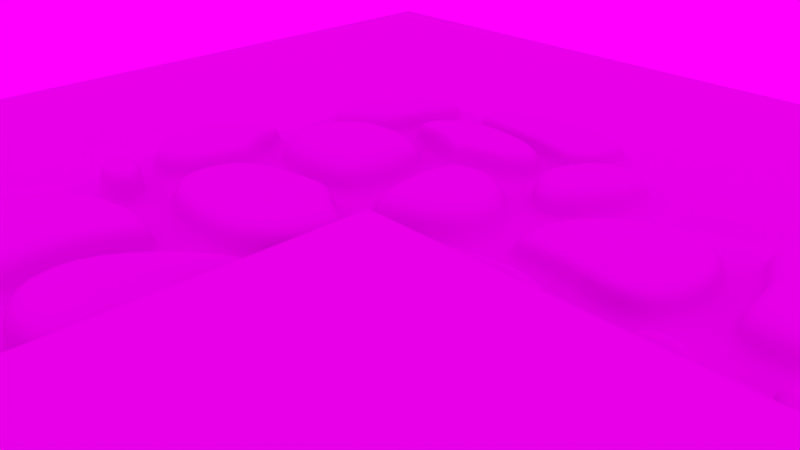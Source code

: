# Source: brukivka.blend  (saved by Blender 2.79.0; exported with 4.5.12 LTS)
import bpy
from mathutils import Matrix  # noqa: F401  (used for matrix-valued properties, if any)

bpy.ops.wm.read_factory_settings(use_empty=True)
scene = bpy.context.scene
scene.name = 'Scene'

# ---- collections
col_collection_1 = bpy.data.collections.new('Collection 1'); scene.collection.children.link(col_collection_1)
col_collection_1.hide_render = True
col_collection_1.hide_viewport = True
col_collection_2 = bpy.data.collections.new('Collection 2'); scene.collection.children.link(col_collection_2)
col_collection_2.hide_render = True
col_collection_2.hide_viewport = True
col_collection_3 = bpy.data.collections.new('Collection 3'); scene.collection.children.link(col_collection_3)

# ---- images (referenced by path relative to the original .blend; pixels are not part of the script)
import os
ASSET_DIR = os.environ.get("B2B_ASSET_DIR", "")  # directory of the original .blend (textures are referenced by path, not embedded)
HERE = os.path.dirname(os.path.abspath(__file__))  # packed textures are extracted next to this script under _unpacked/

def load_image(name, relpath, width, height, colorspace="sRGB"):
    """Load a texture the original file referenced (path relative to the .blend, or extracted next to this script)."""
    p = next((c for c in (os.path.join(HERE, relpath), os.path.join(ASSET_DIR, relpath)) if relpath and os.path.exists(c)), "")
    if p:
        img = bpy.data.images.load(p, check_existing=True)
        img.name = name
    else:  # same state as the original file: an image datablock whose file is absent (Cycles renders it pink)
        img = bpy.data.images.new(name, width, height)
        img.source = "FILE"
        img.filepath = "//" + (relpath or name)
    img.colorspace_settings.name = colorspace
    return img
img_normal_plane = load_image('normal_plane', 'tex/brokivka_diff.png', 1024, 1024, 'Non-Color')
img_autumn_forest_04_4k_exr = load_image('autumn_forest_04_4k.exr', 'autumn_forest_04_4k.exr', 1024, 1024, 'Linear Rec.709')

# ---- materials (node trees are filled in below, after node groups)
mat_plane_mat = bpy.data.materials.new('plane_mat')
mat_plane_mat.alpha_threshold = 0.0
mat_plane_mat.roughness = 0.5

# ---- material node trees
mat_plane_mat.use_nodes = True; mat_plane_mat.node_tree.nodes.clear()
_N = mat_plane_mat.node_tree.nodes; _L = mat_plane_mat.node_tree.links
n0 = _N.new('ShaderNodeOutputMaterial'); n0.name = 'Вывод материала'; n0.location = (300, 300)
n1 = _N.new('ShaderNodeNormalMap'); n1.name = 'Карта нормалей'; n1.location = (-215, -87)
n1.uv_map = 'UVКарта'
n2 = _N.new('ShaderNodeBsdfPrincipled'); n2.name = 'Principled BSDF'; n2.location = (60, 314)
n2.width = 150
n2.subsurface_method = 'BURLEY'
n2.inputs[3].default_value = 1.45
n2.inputs[9].default_value = (1.0, 1.0, 1.0)
n3 = _N.new('ShaderNodeTexImage'); n3.name = 'Изображение-текстура'; n3.location = (-635, -28)
n3.width = 261
n3.image = img_normal_plane
_L.new(n1.outputs[0], n2.inputs[5])
_L.new(n2.outputs[0], n0.inputs[0])
n0.is_active_output = True

# ---- world
world_world = bpy.data.worlds.new('World'); scene.world = world_world
world_world.use_nodes = True; world_world.node_tree.nodes.clear()
_N = world_world.node_tree.nodes; _L = world_world.node_tree.links
n0 = _N.new('ShaderNodeOutputWorld'); n0.name = 'Вывод окружающей среды'; n0.location = (300, 300)
n1 = _N.new('ShaderNodeBackground'); n1.name = 'Фон'; n1.location = (10, 300)
n2 = _N.new('ShaderNodeTexEnvironment'); n2.name = 'Текстура окр. среды'; n2.location = (-180, 300)
n2.width = 140
n2.image = img_autumn_forest_04_4k_exr
_L.new(n1.outputs[0], n0.inputs[0])
_L.new(n2.outputs[0], n1.inputs[0])
n0.is_active_output = True
world_world.color = (0.05088, 0.05088, 0.05088)
world_world.use_sun_shadow = False
world_world.sun_shadow_jitter_overblur = 0.0
world_world.cycles.sampling_method = 'MANUAL'

# ---- cameras
cam_camera = bpy.data.cameras.new('Camera')
cam_camera.clip_end = 100.0
cam_camera.lens = 35.0
cam_camera.sensor_width = 32.0
cam_camera.sensor_height = 18.0
cam_camera.ortho_scale = 7.314
cam_camera.dof.focus_distance = 0.0

# ---- lights
light_lamp = bpy.data.lights.new('Lamp', 'POINT')
light_lamp.transmission_factor = 0.0
light_lamp.cutoff_distance = 30.0
light_lamp.energy = 100.0
light_lamp.shadow_buffer_clip_start = 1.001
light_lamp.shadow_soft_size = 0.1
light_lamp.shadow_maximum_resolution = 0.006
light_lamp.use_absolute_resolution = True

# ---- meshes
me_001 = bpy.data.meshes.new('Плоскость.001')
me_001.from_pydata([(-3.692, 1.03, 0.0), (-3.487, 1.192, 0.0), (-3.649, 2.023, 0.0), (-3.909, 2.044, 0.0), (-3.258, 2.557, 0.0), (-3.464, 2.717, 0.0), (-2.794, 2.762, 0.0), (-2.802, 3.023, 0.0), (-2.132, 2.762, 0.0), (-2.14, 3.023, 0.0), (-2.917, 0.5978, 0.0), (-2.903, 0.858, 0.0), (-1.771, 0.7089, -7.172e-10), (-1.848, 0.8728, 0.0), (-1.194, 1.143, 0.0), (-1.446, 1.207, 0.0), (-1.225, 2.451, 0.0), (-1.47, 2.329, 0.0), (-1.544, 2.824, 0.0), (-1.712, 2.625, 0.0), (-3.487, 1.192, 0.321), (-3.649, 2.023, 0.321), (-3.258, 2.557, 0.321), (-2.794, 2.762, 0.321), (-2.132, 2.762, 0.321), (-2.903, 0.858, 0.321), (-1.848, 0.8728, 0.321), (-1.446, 1.207, 0.321), (-1.47, 2.329, 0.321), (-1.712, 2.625, 0.321), (-3.131, 1.447, 0.4791), (-3.236, 1.986, 0.4791), (-2.982, 2.333, 0.4791), (-2.68, 2.467, 0.4791), (-2.25, 2.467, 0.4791), (-2.752, 1.23, 0.4791), (-2.066, 1.239, 0.4791), (-1.805, 1.456, 0.4791), (-1.82, 2.185, 0.4791), (-1.977, 2.378, 0.4791), (-2.787, 1.692, 0.4478), (-2.838, 1.951, 0.4478), (-2.716, 2.118, 0.4478), (-2.571, 2.182, 0.4478), (-2.364, 2.182, 0.4478), (-2.605, 1.588, 0.4478), (-2.276, 1.592, 0.4478), (-2.151, 1.697, 0.4478), (-2.158, 2.047, 0.4478), (-2.233, 2.139, 0.4478), (0.7441, 1.873, -9.38e-09), (0.7026, 1.03, -8.058e-09), (0.9443, 0.8613, 6.556e-10), (0.01029, 0.2206, -9.002e-11), (-0.128, 0.4713, -8.058e-09), (-0.758, 0.597, -8.058e-09), (-0.9391, 0.3641, 6.556e-10), (-0.9795, 2.403, -7.402e-09), (-2.47, 1.919, 0.4478), (-0.9432, 1.148, -7.402e-09), (0.9597, 2.09, 6.631e-09), (0.02772, 2.666, -8.423e-09), (-0.0143, 2.958, 1.601e-08), (-0.6621, 2.622, -8.423e-09), (-0.7794, 2.92, 1.021e-09), (0.6963, 1.86, 0.3758), (0.6567, 1.058, 0.3758), (-0.1339, 0.5257, 0.3758), (-0.7336, 0.6453, 0.3758), (-0.9444, 2.364, 0.3758), (-0.9098, 1.17, 0.3758), (0.01437, 2.615, 0.3758), (-0.6422, 2.573, 0.3758), (0.1841, 1.72, 0.4394), (0.1659, 1.352, 0.4394), (-0.1965, 1.108, 0.4394), (-0.4715, 1.163, 0.4394), (-0.5681, 1.951, 0.4394), (-0.5522, 1.403, 0.4394), (-0.1286, 2.066, 0.4394), (-0.4296, 2.047, 0.4394), (-0.2496, 1.601, 0.4394), (-1.347, 0.565, -3.028e-09), (-1.686, 0.5348, -7.172e-10), (-1.067, 0.2327, 6.556e-10), (-2.851, 0.3268, 1.036e-09), (-0.2289, -0.02339, 4.649e-11), (-3.486, 0.04616, -7.411e-09), (-3.233, -0.07251, -6.375e-09), (-3.661, -0.84, -9.837e-09), (-3.355, -0.6896, -8.571e-09), (-3.016, -1.613, -1.151e-09), (-2.886, -1.297, 1.151e-10), (-1.233, -1.762, 2.491e-08), (-1.325, -1.434, 2.617e-08), (0.09485, -0.962, 4.379e-08), (-0.2286, -0.8539, 4.506e-08), (-1.347, 0.565, 0.3719), (-1.686, 0.5348, 0.3719), (-1.067, 0.2327, 0.3719), (-2.851, 0.3268, 0.3719), (-0.2289, -0.02339, 0.3719), (-3.233, -0.07251, 0.3719), (-3.355, -0.6896, 0.3719), (-2.886, -1.297, 0.3719), (-1.325, -1.434, 0.3719), (-0.2286, -0.8539, 0.3719), (-1.49, 0.3133, 0.4336), (-1.726, 0.2922, 0.4336), (-1.294, 0.08104, 0.4336), (-2.541, 0.1468, 0.4336), (-0.7081, -0.09797, 0.4336), (-2.808, -0.1323, 0.4336), (-2.893, -0.5636, 0.4336), (-2.565, -0.9885, 0.4336), (-1.474, -1.084, 0.4336), (-0.7079, -0.6785, 0.4336), (-1.665, 0.004116, 0.3892), (-1.776, -0.005827, 0.3892), (-1.573, -0.1053, 0.3892), (-2.16, -0.0743, 0.3892), (-1.297, -0.1896, 0.3892), (-2.286, -0.2058, 0.3892), (-2.326, -0.4089, 0.3892), (-2.171, -0.609, 0.3892), (-1.657, -0.6539, 0.3892), (-1.297, -0.463, 0.3892), (-1.821, -0.2711, 0.4001), (1.034, 0.5126, 4.718e-09), (0.3687, 0.05617, 4.187e-09), (0.4289, -0.7864, 3.545e-08), (0.9611, -1.922, 4.256e-08), (1.104, -1.697, 3.668e-08), (2.693, -1.956, 4.379e-08), (2.499, -1.633, 3.545e-08), (3.358, -0.6821, 4.379e-08), (2.983, -0.6393, 3.545e-08), (3.201, 0.6377, 4.379e-08), (2.889, 0.4265, 3.545e-08), (2.09, 0.9842, 4.215e-08), (2.071, 0.7561, 3.709e-08), (1.034, 0.5126, 0.3807), (0.3687, 0.05617, 0.3807), (0.4289, -0.7864, 0.3807), (1.121, -1.65, 0.3807), (2.499, -1.633, 0.3807), (2.983, -0.6393, 0.3807), (2.889, 0.4265, 0.3807), (2.064, 0.6975, 0.3807), (1.25, 0.2116, 0.4917), (0.8103, -0.09041, 0.4917), (0.8501, -0.6478, 0.4917), (1.308, -1.219, 0.4917), (2.22, -1.208, 0.4917), (2.54, -0.5505, 0.4917), (2.477, 0.1546, 0.4917), (1.932, 0.3339, 0.4917), (1.465, -0.08665, 0.4384), (1.248, -0.2356, 0.4384), (1.267, -0.5105, 0.4384), (1.493, -0.7923, 0.4384), (1.943, -0.7867, 0.4384), (2.101, -0.4625, 0.4384), (2.07, -0.1148, 0.4384), (1.801, -0.02633, 0.4384), (1.673, -0.3769, 0.4917), (1.203, 1.135, 7.355e-09), (1.243, 1.998, 8.236e-09), (1.971, 1.277, 3.609e-08), (1.599, 3.088, 1.978e-09), (1.764, 2.855, 8.236e-09), (3.071, 3.628, -8.497e-09), (3.031, 3.345, -2.239e-09), (3.943, 2.549, -1.447e-08), (3.69, 2.393, -7.976e-09), (3.757, 1.192, -1.419e-08), (3.524, 1.377, -7.694e-09), (2.998, -4.477, 0.367), (3.12, 0.9832, -7.694e-09), (1.203, 1.135, 0.3248), (1.243, 1.998, 0.3248), (1.971, 1.277, 0.3248), (1.764, 2.855, 0.3248), (3.031, 3.345, 0.3248), (3.69, 2.393, 0.3248), (3.524, 1.377, 0.3248), (3.12, 0.9832, 0.3248), (1.672, 1.432, 0.3095), (1.697, 1.968, 0.3095), (2.149, 1.52, 0.3095), (2.021, 2.501, 0.3095), (2.809, 2.806, 0.3095), (3.219, 2.214, 0.3095), (3.115, 1.582, 0.3095), (2.864, 1.338, 0.3095), (2.026, 1.656, 0.3501), (2.04, 1.946, 0.3501), (2.284, 1.704, 0.3501), (2.215, 2.235, 0.3501), (2.641, 2.4, 0.3501), (2.863, 2.079, 0.3501), (2.807, 1.737, 0.3501), (2.671, 1.605, 0.3501), (4.627, 0.1864, 1.473e-09), (4.383, 0.6296, 2.536e-09), (4.614, 0.9335, -1.657e-08), (4.837, -1.155, 0.367), (3.762, 0.8071, 4.913e-09), (3.444, 0.4895, 3.814e-08), (2.443, 1.92, 0.3501), (3.533, -0.2669, 3.814e-08), (5.028, 0.168, -1.792e-08), (4.673, -0.6336, 1.455e-09), (2.614, -3.529, 0.367), (4.264, -0.569, 3.382e-09), (4.197, -0.9481, -1.572e-08), (4.627, 0.1864, 0.3553), (4.383, 0.6296, 0.3553), (3.444, 0.4895, 0.3553), (3.762, 0.8071, 0.3553), (4.007, -1.173, 0.367), (3.533, -0.2669, 0.3553), (4.673, -0.6336, 0.3553), (4.264, -0.569, 0.3553), (4.325, 0.1643, 0.398), (4.202, 0.3887, 0.398), (3.726, 0.3177, 0.398), (3.887, 0.4786, 0.398), (3.437, -0.9919, 0.367), (3.772, -0.06527, 0.398), (4.349, -0.251, 0.398), (4.142, -0.2183, 0.398), (4.126, 0.1496, 0.3769), (4.082, 0.2295, 0.3769), (3.913, 0.2042, 0.3769), (3.97, 0.2614, 0.3769), (2.985, -1.857, 0.367), (3.929, 0.06799, 0.3769), (4.134, 0.001935, 0.3769), (4.061, 0.01357, 0.3769), (-2.019, -3.146, 1.885e-08), (-2.159, -3.168, 1.463e-08), (2.435, -2.084, 4.108e-08), (4.025, 0.1359, 0.3769), (0.6964, -2.062, 4.255e-08), (0.03505, -1.254, 4.255e-08), (-1.03, -1.896, 2.74e-08), (-1.598, -4.313, 3.328e-08), (-1.751, -4.502, 1.434e-10), (0.4953, -4.336, 3.356e-08), (0.6129, -4.49, 3.22e-08), (2.164, -3.322, 2.179e-08), (2.375, -3.442, 1.93e-08), (-2.019, -3.146, 0.4447), (2.435, -2.181, 0.3914), (0.6964, -2.062, 0.4447), (0.03505, -1.254, 0.4447), (-1.03, -1.896, 0.4447), (-1.598, -4.313, 0.4447), (0.4953, -4.336, 0.4447), (2.164, -3.322, 0.4447), (-1.374, -3.053, 0.5407), (1.755, -2.469, 0.5407), (0.5331, -2.29, 0.5407), (0.06847, -1.723, 0.5407), (-0.6797, -2.174, 0.5407), (-1.079, -3.872, 0.5407), (0.3918, -3.888, 0.5407), (1.564, -3.176, 0.5407), (-0.4969, -2.925, 0.4585), (0.828, -2.677, 0.4585), (0.3107, -2.602, 0.4585), (0.114, -2.362, 0.4585), (-0.2028, -2.553, 0.4585), (-0.3719, -3.272, 0.4585), (0.2509, -3.278, 0.4585), (0.7474, -2.977, 0.4585), (-0.05989, -2.861, 0.5231), (0.3664, -2.781, 0.5231), (0.2, -2.757, 0.5231), (0.1367, -2.68, 0.5231), (0.03474, -2.741, 0.5231), (-0.01968, -2.973, 0.5231), (0.1807, -2.975, 0.5231), (0.3405, -2.878, 0.5231), (0.1474, -2.831, 0.5231), (2.985, -1.857, 3.598e-08), (3.437, -0.9919, 3.598e-08), (4.007, -1.173, -4.42e-09), (2.614, -3.529, 2.226e-08), (4.837, -1.155, -2.009e-08), (2.846, -4.682, 4.73e-08), (2.998, -4.477, 5.026e-08), (4.138, -4.664, 6.528e-08), (4.025, -4.437, 6.825e-08), (5.466, -3.672, 6.673e-08), (5.102, -3.611, 6.957e-08), (5.637, -2.314, 4.508e-08), (5.375, -2.343, 4.796e-08), (4.98, -0.8725, -1.765e-08), (4.025, -4.437, 0.367), (5.102, -3.611, 0.367), (5.375, -2.343, 0.367), (3.219, -4.038, 0.3291), (4.623, -1.501, 0.3291), (2.926, -3.314, 0.3291), (3.989, -1.514, 0.3291), (3.554, -1.377, 0.3291), (3.209, -2.037, 0.3291), (4.003, -4.007, 0.3291), (4.825, -3.377, 0.3291), (5.034, -2.408, 0.3291), (3.441, -3.596, 0.3605), (4.407, -1.85, 0.3605), (3.239, -3.097, 0.3605), (3.971, -1.859, 0.3605), (3.671, -1.764, 0.3605), (3.434, -2.219, 0.3605), (3.98, -3.574, 0.3605), (4.546, -3.141, 0.3605), (4.69, -2.474, 0.3605), (3.699, -3.082, 0.3353), (4.157, -2.255, 0.3353), (3.603, -2.846, 0.3353), (3.95, -2.259, 0.3353), (3.808, -2.214, 0.3353), (3.696, -2.43, 0.3353), (3.954, -3.072, 0.3353), (4.223, -2.866, 0.3353), (4.291, -2.55, 0.3353), (3.846, -2.79, 0.3353), (4.014, -2.485, 0.3353), (3.811, -2.703, 0.3353), (3.938, -2.487, 0.3353), (3.886, -2.47, 0.3353), (3.845, -2.549, 0.3353), (3.94, -2.786, 0.3353), (4.038, -2.71, 0.3353), (4.063, -2.594, 0.3353), (1.984, -5.402, 0.4581), (2.075, -5.706, 2.666e-09), (1.984, -5.402, 3.462e-09), (0.9842, -5.154, 3.059e-08), (0.7203, -5.33, 2.979e-08), (3.931, -2.619, 0.3165), (2.607, -4.676, 4.401e-08), (2.254, -3.748, 2.306e-08), (0.8936, -4.633, 3.291e-08), (0.9842, -5.154, 0.4581), (2.607, -4.676, 0.4581), (2.254, -3.748, 0.4581), (0.8936, -4.633, 0.4581), (1.867, -5.071, 0.5475), (1.355, -4.943, 0.5475), (2.186, -4.699, 0.5475), (2.006, -4.223, 0.5475), (1.309, -4.677, 0.5475), (-1.502, 3.021, 9.191e-11), (-1.27, 2.842, 9.191e-11), (-1.937, 3.166, 9.191e-11), (-2.42, 3.166, 9.191e-11), (1.745, -4.723, 0.5475), (-0.2607, 3.119, 8.371e-10), (-0.944, 3.091, 8.371e-10), (-2.726, 3.551, -9.3e-09), (-2.571, 3.467, -8.958e-09), (0.1251, 3.764, -2.507e-09), (-0.08283, 3.651, -1.303e-08), (-0.527, 4.187, -2.114e-08), (-0.5076, 4.018, -2.127e-08), (-2.346, 4.265, -2.268e-08), (-2.101, 4.144, -2.281e-08), (-1.502, 3.021, 0.3301), (-1.27, 2.842, 0.3301), (-1.937, 3.166, 0.3301), (-2.42, 3.166, 0.3301), (-0.2607, 3.119, 0.3301), (-0.944, 3.091, 0.3301), (-2.571, 3.467, 0.3301), (-0.08283, 3.651, 0.3301), (-0.5076, 4.018, 0.3301), (-2.101, 4.144, 0.3301), (-1.456, 3.134, 0.3904), (-1.299, 3.014, 0.3904), (-1.749, 3.232, 0.3904), (-2.075, 3.232, 0.3904), (-0.6186, 3.2, 0.3904), (-1.079, 3.181, 0.3904), (-2.177, 3.435, 0.3904), (-0.4987, 3.559, 0.3904), (-0.7851, 3.806, 0.3904), (-1.86, 3.891, 0.3904), (-1.404, 3.352, 0.3417), (-1.332, 3.297, 0.3417), (-1.538, 3.396, 0.3417), (-1.687, 3.396, 0.3417), (-1.021, 3.382, 0.3417), (-1.231, 3.373, 0.3417), (-1.733, 3.489, 0.3417), (-0.9659, 3.546, 0.3417), (-1.097, 3.659, 0.3417), (-1.588, 3.698, 0.3417), (1.782, 4.089, 0.3226), (2.068, 4.291, -3.611e-08), (1.803, 4.096, -3.283e-08), (0.7704, 4.47, -2.011e-08), (0.7171, 4.668, -2.206e-08), (0.2972, 3.723, -7.124e-10), (-1.36, 3.5, 0.3417), (1.395, 3.072, 2.771e-09), (0.1413, 2.971, 1.367e-08), (0.8979, 2.297, 6.385e-09), (0.7704, 4.47, 0.3226), (0.2972, 3.723, 0.3226), (1.395, 3.072, 0.3226), (0.1413, 2.971, 0.3226), (0.8979, 2.297, 0.3226), (1.148, 3.61, 0.3977), (0.933, 3.871, 0.3977), (0.5492, 3.559, 0.3977), (1.15, 3.203, 0.3977), (0.4639, 3.148, 0.3977), (0.8778, 2.779, 0.3977), (1.02, 3.502, 0.3796), (0.8984, 3.649, 0.3796), (0.6818, 3.473, 0.3796), (1.021, 3.272, 0.3796), (0.6336, 3.241, 0.3796), (0.8672, 3.033, 0.3796), (0.8536, 3.362, 0.3796), (-3.922, -2.222, -6.096e-08), (-4.356, -2.314, -6.634e-08), (-2.435, -2.963, 1.354e-08), (-1.574, -1.906, 2.069e-08), (-2.706, -1.811, 4.152e-09), (-4.141, -3.469, -6.817e-08), (-4.536, -3.673, -7.35e-08), (-3.536, -4.476, -4.569e-08), (-3.562, -5.065, -5.099e-08), (-2.015, -4.211, 5.755e-10), (-3.922, -2.222, 0.4599), (-2.435, -2.963, 0.4599), (-1.574, -1.906, 0.4599), (-2.706, -1.811, 0.4599), (-4.141, -3.469, 0.4599), (-3.536, -4.476, 0.4599), (-2.015, -4.211, 0.4599), (-3.535, -2.552, 0.4348), (-2.688, -2.975, 0.4348), (-2.197, -2.372, 0.4348), (-2.842, -2.318, 0.4348), (-3.66, -3.263, 0.4348), (-3.315, -3.837, 0.4348), (-2.919, -3.612, 0.4348), (-3.26, -2.787, 0.4682), (-2.867, -2.983, 0.4682), (-2.64, -2.703, 0.4682), (-2.939, -2.678, 0.4682), (-3.318, -3.116, 0.4682), (-3.158, -3.382, 0.4682), (-2.975, -3.278, 0.4682), (4.083, 3.801, -9.535e-09), (4.234, 4.157, -8.604e-09), (4.669, 1.356, -1.584e-08), (4.022, 1.543, -1.402e-08), (4.165, 2.585, -1.423e-08), (3.496, 3.414, -9.643e-09), (-3.022, -2.99, 0.4682), (5.027, 3.613, -4.926e-09), (5.323, 3.903, -3.879e-09), (5.302, 2.603, 8.368e-10), (5.7, 2.564, -0.0008245), (5.23, 1.559, 8.368e-10), (5.507, 1.265, 1.768e-09), (4.083, 3.801, 0.3202), (4.669, 1.356, 0.3202), (4.022, 1.543, 0.3202), (4.165, 2.585, 0.3202), (3.496, 3.414, 0.3202), (5.027, 3.613, 0.3202), (5.302, 2.603, 0.3202), (5.23, 1.559, 0.3202), (4.332, 3.299, 0.394), (4.681, 1.842, 0.394), (4.295, 1.954, 0.394), (4.381, 2.574, 0.394), (3.982, 3.068, 0.394), (4.894, 3.187, 0.394), (5.058, 2.585, 0.394), (5.015, 1.963, 0.394), (4.516, 2.937, 0.3775), (4.694, 2.193, 0.3775), (4.498, 2.25, 0.3775), (4.541, 2.567, 0.3775), (4.338, 2.819, 0.3775), (4.803, 2.88, 0.3775), (4.887, 2.572, 0.3775), (4.865, 2.255, 0.3775), (4.629, 2.7, 0.3775), (4.695, 2.422, 0.3775), (4.622, 2.444, 0.3775), (4.638, 2.562, 0.3775), (4.562, 2.656, 0.3775), (4.736, 2.679, 0.3775), (4.767, 2.564, 0.3775), (4.759, 2.445, 0.3775), (-1.695, 5.283, -2.209e-08), (-2.308, 4.892, -2.212e-08), (4.676, 2.559, 0.3775), (-2.574, 5.031, -2.359e-08), (0.5409, 4.757, -2.164e-08), (-2.177, 4.373, -2.212e-08), (-0.4936, 4.343, -2.073e-08), (0.09388, 3.963, -3.949e-09), (-1.746, 5.497, -2.272e-08), (0.2173, 4.768, 0.259), (-1.743, 4.861, 0.259), (0.4412, 5.382, -2.203e-08), (0.609, 5.505, -2.253e-08), (-1.695, 5.283, 0.259), (-2.308, 4.892, 0.259), (0.5409, 4.757, 0.259), (-2.177, 4.373, 0.259), (-0.4936, 4.343, 0.259), (0.09388, 3.963, 0.259), (-1.321, 5.13, 0.259), (0.4412, 5.382, 0.259), (-4.157, 2.58, 0.0), (-3.583, 2.789, -4.84e-09), (-2.97, 3.099, -1.182e-09), (-2.937, 3.533, -7.443e-09), (-4.491, 1.266, -2.65e-08), (-3.801, 0.9279, 0.3189), (-3.583, 2.789, 0.2633), (-4.157, 2.58, 0.2633), (-4.671, 3.903, -4.842e-09), (-4.237, 3.601, -8.138e-09), (-3.559, 4.933, 1.538e-08), (-3.426, 4.5, 1.098e-08), (-2.588, 4.237, -2.31e-08), (-2.721, 4.837, -2.401e-08), (-3.801, 0.9279, -5.926e-10), (-3.98, 1.768, -5.926e-10), (-3.376, 0.5699, -5.926e-10), (-3.631, 0.113, -6.73e-09), (-3.775, -0.6209, -8.739e-09), (-4.337, 1.131, -3.006e-08), (-5.381, 0.9349, -2.001e-08), (-5.16, 0.8672, -2.001e-08), (-4.968, 0.1674, -5.167e-09), (-4.767, 0.2795, -5.167e-09), (-5.014, -0.8714, -2.158e-08), (-4.679, -0.6379, -2.062e-08), (-3.745, -1.017, -8.54e-09), (-3.285, -1.548, 3.027e-09), (-4.194, -1.775, -6.497e-08), (-4.656, -1.026, -2.379e-08), (-3.376, 0.5699, 0.3189), (-3.98, 1.768, 0.3189), (-3.631, 0.113, 0.3189), (-3.775, -0.6209, 0.3189), (-4.337, 1.131, 0.3189), (-5.16, 0.8672, 0.3189), (-4.767, 0.2795, 0.3189), (-4.679, -0.6379, 0.3189), (-3.951, 0.7475, 0.3322), (-3.701, 0.5365, 0.3322), (-4.057, 1.243, 0.3322), (-3.851, 0.2672, 0.3322), (-3.936, -0.1653, 0.3322), (-4.267, 0.8671, 0.3322), (-4.753, 0.7117, 0.3322), (-4.521, 0.3654, 0.3322), (-4.469, -0.1754, 0.3322), (-4.071, 0.6037, 0.3322), (-3.96, 0.5099, 0.3322), (-4.118, 0.8238, 0.3322), (-4.027, 0.3902, 0.3322), (-4.065, 0.1979, 0.3322), (-4.212, 0.6568, 0.3322), (-4.428, 0.5878, 0.3322), (-4.325, 0.4338, 0.3322), (-4.301, 0.1935, 0.3322), (-4.167, 0.4886, 0.3322), (-3.745, -1.017, 0.3934), (-3.285, -1.548, 0.3934), (-4.194, -1.775, 0.3934), (-4.656, -1.026, 0.3934), (-3.828, -1.136, 0.4517), (-3.537, -1.472, 0.4517), (-4.111, -1.615, 0.4517), (-4.403, -1.142, 0.4517), (-3.907, -1.25, 0.4361), (-3.778, -1.399, 0.4361), (-4.033, -1.463, 0.4361), (-4.162, -1.253, 0.4361), (-3.97, -1.341, 0.4361), (-0.09022, 4.222, 0.259), (-0.4944, 4.483, 0.259), (-1.653, 4.504, 0.259), (0.1488, 5.198, 0.259), (-0.02286, 4.818, 0.259), (-1.346, 4.881, 0.259), (-1.061, 5.062, 0.259), (-0.2304, 4.449, 0.259), (-0.5032, 4.626, 0.259), (-1.285, 4.64, 0.259), (-0.06911, 5.108, 0.259), (-4.295, 2.565, 0.0), (-2.97, 3.099, 0.2633), (-2.937, 3.533, 0.2633), (-4.237, 3.601, 0.2633), (-3.426, 4.5, 0.2633), (-2.588, 4.237, 0.2633), (-2.721, 4.837, 0.2633), (-3.481, 3.116, 0.3245), (-3.871, 2.974, 0.3245), (-3.064, 3.327, 0.3245), (-3.041, 3.622, 0.3245), (-3.925, 3.668, 0.3245), (-3.374, 4.28, 0.3245), (-2.804, 4.101, 0.3245), (-2.895, 4.509, 0.3245), (-3.433, 3.378, 0.3245), (-3.656, 3.297, 0.3245), (-3.195, 3.499, 0.3245), (-3.182, 3.667, 0.3245), (-3.687, 3.693, 0.3245), (-3.372, 4.043, 0.3245), (-3.046, 3.941, 0.3245), (-3.098, 4.174, 0.3245), (-3.364, 3.598, 0.3122), (-3.464, 3.562, 0.3122), (-3.258, 3.652, 0.3122), (-3.252, 3.727, 0.3122), (-3.477, 3.739, 0.3122), (-3.337, 3.895, 0.3122), (-3.261, 3.957, 0.3122), (-3.191, 3.849, 0.3122), (-3.215, 3.953, 0.3122), (-3.347, 3.767, 0.3122), (1.959, 3.455, -1.153e-09), (3.211, 3.915, -1.007e-08), (4.201, 4.364, -1.016e-08), (2.941, -4.876, 4.463e-08), (4.202, -4.876, 5.935e-08), (2.301, -5.748, -0.004019), (5.437, -3.996, 6.382e-08), (5.315, 4.197, -1.207e-09), (2.299, 4.253, 1.067e-09), (-2.667, -4.621, -2.256e-08), (-2.576, -4.968, -2.461e-08), (-2.667, -4.621, 0.4599), (-3.117, -3.724, 0.4348), (-3.066, -3.33, 0.4682), (6.055, -4.989, 5.119e-08), (6.053, 5.011, 1.097e-08), (2.941, -4.876, 0.4043), (4.202, -4.876, 0.4043), (2.301, -5.748, 0.4002), (5.438, -3.996, 0.4041), (1.959, 3.455, 0.3962), (3.211, 3.915, 0.3962), (4.201, 4.364, 0.3962), (5.315, 4.196, 0.3938), (2.299, 4.253, 0.3962), (6.059, -4.99, 0.4076), (6.053, 5.011, 0.3928), (2.941, -4.876, 0.4043), (4.202, -4.876, 0.4043), (2.301, -5.748, 0.4002), (5.438, -3.996, 0.4041), (1.959, 3.455, 0.3962), (3.211, 3.915, 0.3962), (4.201, 4.364, 0.3962), (5.315, 4.196, 0.3938), (2.299, 4.253, 0.3962), (6.059, -4.99, 0.4076), (6.053, 5.011, 0.3928)], [], [(1, 0, 3, 2), (2, 3, 5, 4), (4, 5, 7, 6), (6, 7, 9, 8), (0, 1, 11, 10), (10, 11, 13, 12), (12, 13, 15, 14), (14, 15, 17, 16), (16, 17, 19, 18), (8, 9, 18, 19), (19, 17, 28, 29), (17, 15, 27, 28), (15, 13, 26, 27), (6, 8, 24, 23), (13, 11, 25, 26), (4, 6, 23, 22), (11, 1, 20, 25), (2, 4, 22, 21), (8, 19, 29, 24), (1, 2, 21, 20), (23, 24, 34, 33), (20, 21, 31, 30), (28, 27, 37, 38), (25, 20, 30, 35), (21, 22, 32, 31), (29, 28, 38, 39), (26, 25, 35, 36), (22, 23, 33, 32), (24, 29, 39, 34), (27, 26, 36, 37), (30, 31, 41, 40), (38, 37, 47, 48), (35, 30, 40, 45), (31, 32, 42, 41), (39, 38, 48, 49), (36, 35, 45, 46), (32, 33, 43, 42), (34, 39, 49, 44), (37, 36, 46, 47), (33, 34, 44, 43), (48, 47, 58), (14, 16, 57, 59), (44, 49, 48, 58), (47, 46, 45, 58), (40, 41, 58, 45), (52, 51, 50, 60), (53, 54, 51, 52), (56, 55, 54, 53), (43, 44, 58), (14, 59, 55, 56), (42, 43, 58, 41), (60, 50, 61, 62), (62, 61, 63, 64), (16, 64, 63, 57), (51, 54, 67, 66), (57, 63, 72, 69), (50, 51, 66, 65), (54, 55, 68, 67), (63, 61, 71, 72), (59, 57, 69, 70), (55, 59, 70, 68), (61, 50, 65, 71), (70, 69, 77, 78), (67, 68, 76, 75), (65, 66, 74, 73), (72, 71, 79, 80), (68, 70, 78, 76), (66, 67, 75, 74), (71, 65, 73, 79), (69, 72, 80, 77), (79, 73, 81), (77, 80, 81), (78, 77, 81), (75, 76, 81), (73, 74, 81), (80, 79, 81), (76, 78, 81), (74, 75, 81), (12, 14, 82, 83), (84, 82, 14, 56), (10, 12, 83, 85), (86, 84, 56, 53), (10, 85, 88, 87), (87, 88, 90, 89), (89, 90, 92, 91), (91, 92, 94, 93), (93, 94, 96, 95), (86, 53, 95, 96), (94, 92, 104, 105), (92, 90, 103, 104), (85, 83, 98, 100), (90, 88, 102, 103), (82, 84, 99, 97), (88, 85, 100, 102), (86, 96, 106, 101), (84, 86, 101, 99), (83, 82, 97, 98), (96, 94, 105, 106), (97, 99, 109, 107), (106, 105, 115, 116), (103, 102, 112, 113), (100, 98, 108, 110), (101, 106, 116, 111), (104, 103, 113, 114), (99, 101, 111, 109), (98, 97, 107, 108), (105, 104, 114, 115), (102, 100, 110, 112), (116, 115, 125, 126), (113, 112, 122, 123), (110, 108, 118, 120), (111, 116, 126, 121), (114, 113, 123, 124), (109, 111, 121, 119), (108, 107, 117, 118), (115, 114, 124, 125), (112, 110, 120, 122), (107, 109, 119, 117), (123, 122, 127), (120, 118, 127), (121, 126, 127), (124, 123, 127), (119, 121, 127), (118, 117, 127), (125, 124, 127), (122, 120, 127), (117, 119, 127), (126, 125, 127), (95, 53, 129, 130), (53, 52, 128, 129), (95, 130, 132, 131), (131, 132, 134, 133), (133, 134, 136, 135), (135, 136, 138, 137), (137, 138, 140, 139), (52, 139, 140, 128), (130, 129, 142, 143), (128, 140, 148, 141), (134, 132, 144, 145), (140, 138, 147, 148), (136, 134, 145, 146), (129, 128, 141, 142), (132, 130, 143, 144), (138, 136, 146, 147), (145, 144, 152, 153), (143, 142, 150, 151), (148, 147, 155, 156), (146, 145, 153, 154), (144, 143, 151, 152), (142, 141, 149, 150), (141, 148, 156, 149), (147, 146, 154, 155), (149, 156, 164, 157), (155, 154, 162, 163), (153, 152, 160, 161), (151, 150, 158, 159), (156, 155, 163, 164), (154, 153, 161, 162), (152, 151, 159, 160), (150, 149, 157, 158), (162, 161, 165), (160, 159, 165), (158, 157, 165), (157, 164, 165), (163, 162, 165), (161, 160, 165), (159, 158, 165), (164, 163, 165), (139, 52, 166, 168), (52, 60, 167, 166), (167, 60, 169, 170), (170, 169, 171, 172), (172, 171, 173, 174), (174, 173, 175, 176), (176, 175, 137, 178), (168, 178, 137, 139), (166, 167, 180, 179), (178, 168, 181, 186), (170, 172, 183, 182), (176, 178, 186, 185), (172, 174, 184, 183), (168, 166, 179, 181), (167, 170, 182, 180), (174, 176, 185, 184), (180, 182, 190, 188), (179, 180, 188, 187), (186, 181, 189, 194), (184, 185, 193, 192), (182, 183, 191, 190), (181, 179, 187, 189), (185, 186, 194, 193), (183, 184, 192, 191), (193, 194, 202, 201), (191, 192, 200, 199), (188, 190, 198, 196), (187, 188, 196, 195), (194, 189, 197, 202), (192, 193, 201, 200), (190, 191, 199, 198), (189, 187, 195, 197), (198, 199, 209), (197, 195, 209), (201, 202, 209), (199, 200, 209), (196, 198, 209), (195, 196, 209), (202, 197, 209), (200, 201, 209), (137, 175, 207, 208), (135, 137, 208, 210), (207, 175, 205, 204), (204, 205, 211, 203), (203, 211, 299, 212), (212, 299, 215, 214), (210, 214, 215, 135), (207, 204, 217, 219), (208, 207, 219, 218), (203, 212, 222, 216), (214, 210, 221, 223), (210, 208, 218, 221), (204, 203, 216, 217), (212, 214, 223, 222), (218, 219, 227, 226), (217, 216, 224, 225), (223, 221, 229, 231), (221, 218, 226, 229), (219, 217, 225, 227), (216, 222, 230, 224), (222, 223, 231, 230), (231, 229, 237, 239), (229, 226, 234, 237), (227, 225, 233, 235), (224, 230, 238, 232), (230, 231, 239, 238), (226, 227, 235, 234), (225, 224, 232, 233), (239, 237, 243), (237, 234, 243), (235, 233, 243), (232, 238, 243), (238, 239, 243), (234, 235, 243), (233, 232, 243), (95, 131, 244, 245), (93, 95, 245, 246), (244, 131, 133, 242), (93, 246, 240, 241), (241, 240, 247, 248), (248, 247, 249, 250), (250, 249, 251, 252), (133, 252, 251, 242), (249, 247, 258, 259), (245, 244, 255, 256), (247, 240, 253, 258), (242, 251, 260, 254), (244, 242, 254, 255), (251, 249, 259, 260), (246, 245, 256, 257), (240, 246, 257, 253), (259, 258, 266, 267), (256, 255, 263, 264), (253, 257, 265, 261), (260, 259, 267, 268), (257, 256, 264, 265), (255, 254, 262, 263), (258, 253, 261, 266), (254, 260, 268, 262), (266, 261, 269, 274), (262, 268, 276, 270), (267, 266, 274, 275), (264, 263, 271, 272), (261, 265, 273, 269), (268, 267, 275, 276), (265, 264, 272, 273), (263, 262, 270, 271), (276, 275, 283, 284), (273, 272, 280, 281), (271, 270, 278, 279), (274, 269, 277, 282), (270, 276, 284, 278), (275, 274, 282, 283), (272, 271, 279, 280), (269, 273, 281, 277), (277, 281, 285), (284, 283, 285), (281, 280, 285), (279, 278, 285), (282, 277, 285), (278, 284, 285), (283, 282, 285), (280, 279, 285), (135, 215, 288, 287), (133, 135, 287, 286), (290, 288, 215, 299), (252, 133, 286, 289), (252, 289, 292, 291), (291, 292, 294, 293), (293, 294, 296, 295), (295, 296, 298, 297), (297, 298, 290, 299), (296, 294, 300, 301), (286, 287, 228, 236), (288, 290, 206, 220), (294, 292, 177, 300), (292, 289, 213, 177), (287, 288, 220, 228), (289, 286, 236, 213), (290, 298, 302, 206), (298, 296, 301, 302), (213, 236, 308, 305), (301, 300, 309, 310), (206, 302, 311, 304), (177, 213, 305, 303), (220, 206, 304, 306), (300, 177, 303, 309), (228, 220, 306, 307), (302, 301, 310, 311), (236, 228, 307, 308), (306, 304, 313, 315), (309, 303, 312, 318), (304, 311, 320, 313), (307, 306, 315, 316), (303, 305, 314, 312), (311, 310, 319, 320), (308, 307, 316, 317), (305, 308, 317, 314), (310, 309, 318, 319), (317, 316, 325, 326), (314, 317, 326, 323), (319, 318, 327, 328), (315, 313, 322, 324), (318, 312, 321, 327), (313, 320, 329, 322), (316, 315, 324, 325), (312, 314, 323, 321), (320, 319, 328, 329), (325, 324, 333, 334), (321, 323, 332, 330), (329, 328, 337, 338), (326, 325, 334, 335), (323, 326, 335, 332), (328, 327, 336, 337), (324, 322, 331, 333), (327, 321, 330, 336), (322, 329, 338, 331), (333, 331, 344), (336, 330, 344), (331, 338, 344), (334, 333, 344), (330, 332, 344), (338, 337, 344), (335, 334, 344), (332, 335, 344), (337, 336, 344), (252, 291, 345, 346), (250, 252, 346, 347), (250, 347, 342, 343), (343, 342, 341, 340), (291, 340, 341, 345), (341, 342, 348, 339), (346, 345, 349, 350), (342, 347, 351, 348), (347, 346, 350, 351), (345, 341, 339, 349), (349, 339, 352, 354), (348, 351, 356, 353), (351, 350, 355, 356), (339, 348, 353, 352), (350, 349, 354, 355), (356, 355, 361), (352, 353, 361), (355, 354, 361), (354, 352, 361), (353, 356, 361), (62, 64, 363, 362), (9, 7, 360, 359), (18, 9, 359, 357), (16, 18, 357, 358), (64, 16, 358, 363), (360, 7, 364, 365), (62, 362, 367, 366), (366, 367, 369, 368), (368, 369, 371, 370), (364, 370, 371, 365), (362, 363, 377, 376), (367, 362, 376, 379), (358, 357, 372, 373), (365, 371, 381, 378), (359, 360, 375, 374), (363, 358, 373, 377), (371, 369, 380, 381), (360, 365, 378, 375), (357, 359, 374, 372), (369, 367, 379, 380), (377, 373, 383, 387), (381, 380, 390, 391), (375, 378, 388, 385), (372, 374, 384, 382), (378, 381, 391, 388), (379, 376, 386, 389), (373, 372, 382, 383), (376, 377, 387, 386), (380, 379, 389, 390), (374, 375, 385, 384), (385, 388, 398, 395), (382, 384, 394, 392), (388, 391, 401, 398), (389, 386, 396, 399), (383, 382, 392, 393), (386, 387, 397, 396), (390, 389, 399, 400), (384, 385, 395, 394), (387, 383, 393, 397), (391, 390, 400, 401), (392, 394, 408), (398, 401, 408), (399, 396, 408), (393, 392, 408), (396, 397, 408), (400, 399, 408), (394, 395, 408), (397, 393, 408), (401, 400, 408), (395, 398, 408), (62, 366, 407, 410), (169, 60, 411, 409), (60, 62, 410, 411), (407, 366, 406, 405), (405, 406, 403, 404), (409, 404, 403, 169), (407, 405, 412, 413), (411, 410, 415, 416), (410, 407, 413, 415), (404, 409, 414, 402), (409, 411, 416, 414), (405, 404, 402, 412), (402, 414, 420, 417), (413, 412, 418, 419), (416, 415, 421, 422), (412, 402, 417, 418), (415, 413, 419, 421), (414, 416, 422, 420), (420, 422, 428, 426), (418, 417, 423, 424), (421, 419, 425, 427), (422, 421, 427, 428), (417, 420, 426, 423), (419, 418, 424, 425), (428, 427, 429), (423, 426, 429), (425, 424, 429), (426, 428, 429), (424, 423, 429), (427, 425, 429), (93, 241, 432, 433), (91, 93, 433, 434), (91, 434, 430, 431), (431, 430, 435, 436), (436, 435, 437, 438), (437, 435, 444, 445), (435, 430, 440, 444), (434, 433, 442, 443), (430, 434, 443, 440), (650, 437, 445, 652), (432, 439, 446, 441), (433, 432, 441, 442), (441, 446, 453, 448), (443, 442, 449, 450), (440, 443, 450, 447), (652, 445, 452, 653), (445, 444, 451, 452), (442, 441, 448, 449), (444, 440, 447, 451), (449, 448, 455, 456), (451, 447, 454, 458), (448, 453, 460, 455), (450, 449, 456, 457), (447, 450, 457, 454), (653, 452, 459, 654), (452, 451, 458, 459), (460, 654, 459, 467), (459, 458, 467), (456, 455, 467), (458, 454, 467), (455, 460, 467), (457, 456, 467), (454, 457, 467), (205, 175, 464, 463), (175, 173, 465, 464), (173, 171, 466, 465), (466, 171, 462, 461), (461, 462, 469, 468), (468, 469, 471, 470), (470, 471, 473, 472), (463, 472, 473, 205), (461, 468, 479, 474), (464, 465, 477, 476), (468, 470, 480, 479), (472, 463, 475, 481), (466, 461, 474, 478), (470, 472, 481, 480), (465, 466, 478, 477), (463, 464, 476, 475), (478, 474, 482, 486), (480, 481, 489, 488), (477, 478, 486, 485), (475, 476, 484, 483), (474, 479, 487, 482), (481, 475, 483, 489), (479, 480, 488, 487), (476, 477, 485, 484), (489, 483, 491, 497), (487, 488, 496, 495), (484, 485, 493, 492), (486, 482, 490, 494), (488, 489, 497, 496), (485, 486, 494, 493), (483, 484, 492, 491), (482, 487, 495, 490), (491, 492, 500, 499), (490, 495, 503, 498), (497, 491, 499, 505), (495, 496, 504, 503), (492, 493, 501, 500), (494, 490, 498, 502), (496, 497, 505, 504), (493, 494, 502, 501), (504, 505, 508), (501, 502, 508), (499, 500, 508), (498, 503, 508), (505, 499, 508), (503, 504, 508), (500, 501, 508), (502, 498, 508), (406, 366, 513, 510), (368, 370, 511, 512), (366, 368, 512, 513), (511, 370, 509, 507), (507, 509, 514, 506), (523, 522, 599, 598), (506, 517, 526, 519), (510, 517, 518, 406), (519, 526, 600, 525), (512, 511, 522, 523), (507, 506, 519, 520), (510, 513, 524, 521), (511, 507, 520, 522), (513, 512, 523, 524), (526, 521, 515, 600), (517, 510, 521, 526), (364, 7, 529, 530), (7, 5, 528, 529), (5, 3, 527, 528), (552, 550, 563, 564), (550, 548, 562, 563), (527, 608, 535, 536), (536, 535, 537, 538), (538, 540, 614, 612), (509, 370, 539, 540), (370, 364, 530, 539), (0, 10, 543, 541), (10, 87, 544, 543), (3, 0, 541, 542), (87, 89, 545, 544), (531, 3, 542, 546), (531, 546, 548, 547), (547, 548, 550, 549), (549, 550, 552, 551), (545, 89, 551, 552), (555, 554, 91, 431), (553, 89, 91, 554), (551, 89, 553, 556), (543, 544, 559, 557), (548, 546, 561, 562), (555, 431, 551, 556), (544, 545, 560, 559), (546, 542, 558, 561), (542, 541, 532, 558), (545, 552, 564, 560), (541, 543, 557, 532), (563, 562, 571, 572), (561, 558, 567, 570), (559, 560, 569, 568), (564, 563, 572, 573), (558, 532, 565, 567), (562, 561, 570, 571), (557, 559, 568, 566), (560, 564, 573, 569), (532, 557, 566, 565), (566, 568, 577, 575), (569, 573, 582, 578), (570, 567, 576, 579), (567, 565, 574, 576), (571, 570, 579, 580), (565, 566, 575, 574), (568, 569, 578, 577), (573, 572, 581, 582), (572, 571, 580, 581), (577, 578, 583), (582, 581, 583), (581, 580, 583), (575, 577, 583), (578, 582, 583), (579, 576, 583), (576, 574, 583), (580, 579, 583), (574, 575, 583), (556, 553, 584, 587), (553, 554, 585, 584), (555, 556, 587, 586), (554, 555, 586, 585), (587, 584, 588, 591), (585, 586, 590, 589), (586, 587, 591, 590), (584, 585, 589, 588), (589, 590, 594, 593), (590, 591, 595, 594), (588, 589, 593, 592), (591, 588, 592, 595), (594, 595, 596), (592, 593, 596), (595, 592, 596), (593, 594, 596), (522, 520, 516, 599), (524, 523, 598, 597), (521, 524, 597, 515), (520, 519, 525, 516), (600, 515, 601, 607), (515, 597, 604, 601), (525, 600, 607, 603), (516, 525, 603, 602), (598, 599, 606, 605), (597, 598, 605, 604), (599, 516, 602, 606), (605, 607, 601, 604), (602, 603, 605, 606), (607, 605, 603), (527, 3, 531, 608), (529, 528, 533, 609), (540, 539, 613, 614), (527, 536, 611, 534), (530, 529, 609, 610), (612, 614, 622, 620), (539, 530, 610, 613), (528, 527, 534, 533), (536, 538, 612, 611), (611, 612, 620, 619), (613, 610, 618, 621), (533, 534, 616, 615), (620, 622, 630, 628), (534, 611, 619, 616), (614, 613, 621, 622), (610, 609, 617, 618), (609, 533, 615, 617), (615, 616, 624, 623), (628, 630, 639, 637, 636), (619, 620, 628, 627), (618, 617, 625, 626), (621, 618, 626, 629), (617, 615, 623, 625), (616, 619, 627, 624), (622, 621, 629, 630), (625, 623, 631, 633), (624, 627, 635, 632), (630, 629, 638, 639), (623, 624, 632, 631), (627, 628, 636, 635), (626, 625, 633, 634), (629, 626, 634, 638), (634, 633, 640), (638, 634, 640), (636, 637, 640), (633, 631, 640), (632, 635, 640), (639, 638, 640), (631, 632, 640), (637, 639, 640), (635, 636, 640), (506, 514, 518, 517), (462, 171, 642, 643), (171, 169, 641, 642), (340, 291, 644, 646), (291, 293, 645, 644), (469, 462, 643, 648), (647, 645, 293, 295), (453, 653, 654, 460), (446, 652, 653, 453), (439, 650, 652, 446), (437, 650, 651, 438), (649, 641, 169, 403), (537, 509, 540, 538), (241, 248, 439, 432), (439, 248, 651, 650), (645, 647, 660, 658), (646, 644, 657, 659), (644, 645, 658, 657), (642, 641, 661, 662), (641, 649, 665, 661), (643, 642, 662, 663), (648, 643, 663, 664), (655, 666, 660, 647), (648, 664, 667, 656), (659, 657, 668, 670), (663, 662, 673, 674), (658, 660, 671, 669), (667, 664, 675, 678), (664, 663, 674, 675), (661, 665, 676, 672), (657, 658, 669, 668), (660, 666, 677, 671), (662, 661, 672, 673)])
me_001.use_remesh_preserve_volume = False
me_001.use_remesh_preserve_attributes = False
me_001.use_mirror_vertex_groups = False
me_001.update()
me_x = bpy.data.meshes.new('Плоскость')
me_x.from_pydata([(-5.0, -5.0, 0.0), (5.0, -5.0, 0.0), (-5.0, 5.0, 0.0), (5.0, 5.0, 0.0)], [], [(0, 1, 3, 2)])
me_x.use_remesh_preserve_volume = False
me_x.use_remesh_preserve_attributes = False
me_x.use_mirror_vertex_groups = False
me_x.update()
me_003 = bpy.data.meshes.new('Плоскость.003')
me_003.from_pydata([(-5.0, -5.0, 0.0), (5.0, -5.0, 0.0), (-5.0, 5.0, 0.0), (5.0, 5.0, 0.0)], [], [(0, 1, 3, 2)])
me_003.use_remesh_preserve_volume = False
me_003.use_remesh_preserve_attributes = False
me_003.use_mirror_vertex_groups = False
me_003.update()
me_008 = bpy.data.meshes.new('Плоскость.008')
me_008.from_pydata([(-5.0, -5.0, 0.0), (5.0, -5.0, 0.0), (-5.0, 5.0, 0.0), (5.0, 5.0, 0.0)], [], [(0, 1, 3, 2)])
_uv = me_008.uv_layers.new(name='UVКарта')
_uv.uv.foreach_set('vector', [9.998e-05, 0.0001002, 0.9999, 9.998e-05, 0.9999, 0.9999, 0.0001004, 0.9999])
me_008.materials.append(mat_plane_mat)
me_008.use_remesh_preserve_volume = False
me_008.use_remesh_preserve_attributes = False
me_008.use_mirror_vertex_groups = False
me_008.update()
me_004 = bpy.data.meshes.new('Плоскость.004')
me_004.from_pydata([(-5.0, -5.0, 0.0), (5.0, -5.0, 0.0), (-5.0, 5.0, 0.0), (5.0, 5.0, 0.0)], [], [(0, 1, 3, 2)])
_uv = me_004.uv_layers.new(name='UVКарта')
_uv.uv.foreach_set('vector', [9.998e-05, 0.0001002, 0.9999, 9.998e-05, 0.9999, 0.9999, 0.0001004, 0.9999])
me_004.materials.append(mat_plane_mat)
me_004.use_remesh_preserve_volume = False
me_004.use_remesh_preserve_attributes = False
me_004.use_mirror_vertex_groups = False
me_004.update()
me_002 = bpy.data.meshes.new('Плоскость.002')
me_002.from_pydata([(-3.692, 1.03, 0.0), (-3.487, 1.192, 0.0), (-3.649, 2.023, 0.0), (-3.909, 2.044, 0.0), (-3.258, 2.557, 0.0), (-3.464, 2.717, 0.0), (-2.794, 2.762, 0.0), (-2.802, 3.023, 0.0), (-2.132, 2.762, 0.0), (-2.14, 3.023, 0.0), (-2.917, 0.5978, 0.0), (-2.903, 0.858, 0.0), (-1.771, 0.7089, -7.172e-10), (-1.848, 0.8728, 0.0), (-1.194, 1.143, 0.0), (-1.446, 1.207, 0.0), (-1.225, 2.451, 0.0), (-1.47, 2.329, 0.0), (-1.544, 2.824, 0.0), (-1.712, 2.625, 0.0), (-3.487, 1.192, 0.321), (-3.649, 2.023, 0.321), (-3.258, 2.557, 0.321), (-2.794, 2.762, 0.321), (-2.132, 2.762, 0.321), (-2.903, 0.858, 0.321), (-1.848, 0.8728, 0.321), (-1.446, 1.207, 0.321), (-1.47, 2.329, 0.321), (-1.712, 2.625, 0.321), (-3.131, 1.447, 0.4791), (-3.236, 1.986, 0.4791), (-2.982, 2.333, 0.4791), (-2.68, 2.467, 0.4791), (-2.25, 2.467, 0.4791), (-2.752, 1.23, 0.4791), (-2.066, 1.239, 0.4791), (-1.805, 1.456, 0.4791), (-1.82, 2.185, 0.4791), (-1.977, 2.378, 0.4791), (-2.787, 1.692, 0.4478), (-2.838, 1.951, 0.4478), (-2.716, 2.118, 0.4478), (-2.571, 2.182, 0.4478), (-2.364, 2.182, 0.4478), (-2.605, 1.588, 0.4478), (-2.276, 1.592, 0.4478), (-2.151, 1.697, 0.4478), (-2.158, 2.047, 0.4478), (-2.233, 2.139, 0.4478), (0.7441, 1.873, -9.38e-09), (0.7026, 1.03, -8.058e-09), (0.9443, 0.8613, 6.556e-10), (0.01029, 0.2206, -9.002e-11), (-0.128, 0.4713, -8.058e-09), (-0.758, 0.597, -8.058e-09), (-0.9391, 0.3641, 6.556e-10), (-0.9795, 2.403, -7.402e-09), (-2.47, 1.919, 0.4478), (-0.9432, 1.148, -7.402e-09), (0.9597, 2.09, 6.631e-09), (0.02772, 2.666, -8.423e-09), (-0.0143, 2.958, 1.601e-08), (-0.6621, 2.622, -8.423e-09), (-0.7794, 2.92, 1.021e-09), (0.6963, 1.86, 0.3758), (0.6567, 1.058, 0.3758), (-0.1339, 0.5257, 0.3758), (-0.7336, 0.6453, 0.3758), (-0.9444, 2.364, 0.3758), (-0.9098, 1.17, 0.3758), (0.01437, 2.615, 0.3758), (-0.6422, 2.573, 0.3758), (0.1841, 1.72, 0.4394), (0.1659, 1.352, 0.4394), (-0.1965, 1.108, 0.4394), (-0.4715, 1.163, 0.4394), (-0.5681, 1.951, 0.4394), (-0.5522, 1.403, 0.4394), (-0.1286, 2.066, 0.4394), (-0.4296, 2.047, 0.4394), (-0.2496, 1.601, 0.4394), (-1.347, 0.565, -3.028e-09), (-1.686, 0.5348, -7.172e-10), (-1.067, 0.2327, 6.556e-10), (-2.851, 0.3268, 1.036e-09), (-0.2289, -0.02339, 4.649e-11), (-3.486, 0.04616, -7.411e-09), (-3.233, -0.07251, -6.375e-09), (-3.661, -0.84, -9.837e-09), (-3.355, -0.6896, -8.571e-09), (-3.016, -1.613, -1.151e-09), (-2.886, -1.297, 1.151e-10), (-1.233, -1.762, 2.491e-08), (-1.325, -1.434, 2.617e-08), (0.09485, -0.962, 4.379e-08), (-0.2286, -0.8539, 4.506e-08), (-1.347, 0.565, 0.3719), (-1.686, 0.5348, 0.3719), (-1.067, 0.2327, 0.3719), (-2.851, 0.3268, 0.3719), (-0.2289, -0.02339, 0.3719), (-3.233, -0.07251, 0.3719), (-3.355, -0.6896, 0.3719), (-2.886, -1.297, 0.3719), (-1.325, -1.434, 0.3719), (-0.2286, -0.8539, 0.3719), (-1.49, 0.3133, 0.4336), (-1.726, 0.2922, 0.4336), (-1.294, 0.08104, 0.4336), (-2.541, 0.1468, 0.4336), (-0.7081, -0.09797, 0.4336), (-2.808, -0.1323, 0.4336), (-2.893, -0.5636, 0.4336), (-2.565, -0.9885, 0.4336), (-1.474, -1.084, 0.4336), (-0.7079, -0.6785, 0.4336), (-1.665, 0.004116, 0.3892), (-1.776, -0.005827, 0.3892), (-1.573, -0.1053, 0.3892), (-2.16, -0.0743, 0.3892), (-1.297, -0.1896, 0.3892), (-2.286, -0.2058, 0.3892), (-2.326, -0.4089, 0.3892), (-2.171, -0.609, 0.3892), (-1.657, -0.6539, 0.3892), (-1.297, -0.463, 0.3892), (-1.821, -0.2711, 0.4001), (1.034, 0.5126, 4.718e-09), (0.3687, 0.05617, 4.187e-09), (0.4289, -0.7864, 3.545e-08), (0.9611, -1.922, 4.256e-08), (1.104, -1.697, 3.668e-08), (2.693, -1.956, 4.379e-08), (2.499, -1.633, 3.545e-08), (3.358, -0.6821, 4.379e-08), (2.983, -0.6393, 3.545e-08), (3.201, 0.6377, 4.379e-08), (2.889, 0.4265, 3.545e-08), (2.09, 0.9842, 4.215e-08), (2.071, 0.7561, 3.709e-08), (1.034, 0.5126, 0.3807), (0.3687, 0.05617, 0.3807), (0.4289, -0.7864, 0.3807), (1.121, -1.65, 0.3807), (2.499, -1.633, 0.3807), (2.983, -0.6393, 0.3807), (2.889, 0.4265, 0.3807), (2.064, 0.6975, 0.3807), (1.25, 0.2116, 0.4917), (0.8103, -0.09041, 0.4917), (0.8501, -0.6478, 0.4917), (1.308, -1.219, 0.4917), (2.22, -1.208, 0.4917), (2.54, -0.5505, 0.4917), (2.477, 0.1546, 0.4917), (1.932, 0.3339, 0.4917), (1.465, -0.08665, 0.4384), (1.248, -0.2356, 0.4384), (1.267, -0.5105, 0.4384), (1.493, -0.7923, 0.4384), (1.943, -0.7867, 0.4384), (2.101, -0.4625, 0.4384), (2.07, -0.1148, 0.4384), (1.801, -0.02633, 0.4384), (1.673, -0.3769, 0.4917), (1.203, 1.135, 7.355e-09), (1.243, 1.998, 8.236e-09), (1.971, 1.277, 3.609e-08), (1.599, 3.088, 1.978e-09), (1.764, 2.855, 8.236e-09), (3.071, 3.628, -8.497e-09), (3.031, 3.345, -2.239e-09), (3.943, 2.549, -1.447e-08), (3.69, 2.393, -7.976e-09), (3.757, 1.192, -1.419e-08), (3.524, 1.377, -7.694e-09), (2.998, -4.477, 0.367), (3.12, 0.9832, -7.694e-09), (1.203, 1.135, 0.3248), (1.243, 1.998, 0.3248), (1.971, 1.277, 0.3248), (1.764, 2.855, 0.3248), (3.031, 3.345, 0.3248), (3.69, 2.393, 0.3248), (3.524, 1.377, 0.3248), (3.12, 0.9832, 0.3248), (1.672, 1.432, 0.3095), (1.697, 1.968, 0.3095), (2.149, 1.52, 0.3095), (2.021, 2.501, 0.3095), (2.809, 2.806, 0.3095), (3.219, 2.214, 0.3095), (3.115, 1.582, 0.3095), (2.864, 1.338, 0.3095), (2.026, 1.656, 0.3501), (2.04, 1.946, 0.3501), (2.284, 1.704, 0.3501), (2.215, 2.235, 0.3501), (2.641, 2.4, 0.3501), (2.863, 2.079, 0.3501), (2.807, 1.737, 0.3501), (2.671, 1.605, 0.3501), (4.627, 0.1864, 1.473e-09), (4.383, 0.6296, 2.536e-09), (4.614, 0.9335, -1.657e-08), (4.837, -1.155, 0.367), (3.762, 0.8071, 4.913e-09), (3.444, 0.4895, 3.814e-08), (2.443, 1.92, 0.3501), (3.533, -0.2669, 3.814e-08), (5.028, 0.168, -1.792e-08), (4.673, -0.6336, 1.455e-09), (2.614, -3.529, 0.367), (4.264, -0.569, 3.382e-09), (4.197, -0.9481, -1.572e-08), (4.627, 0.1864, 0.3553), (4.383, 0.6296, 0.3553), (3.444, 0.4895, 0.3553), (3.762, 0.8071, 0.3553), (4.007, -1.173, 0.367), (3.533, -0.2669, 0.3553), (4.673, -0.6336, 0.3553), (4.264, -0.569, 0.3553), (4.325, 0.1643, 0.398), (4.202, 0.3887, 0.398), (3.726, 0.3177, 0.398), (3.887, 0.4786, 0.398), (3.437, -0.9919, 0.367), (3.772, -0.06527, 0.398), (4.349, -0.251, 0.398), (4.142, -0.2183, 0.398), (4.126, 0.1496, 0.3769), (4.082, 0.2295, 0.3769), (3.913, 0.2042, 0.3769), (3.97, 0.2614, 0.3769), (2.985, -1.857, 0.367), (3.929, 0.06799, 0.3769), (4.134, 0.001935, 0.3769), (4.061, 0.01357, 0.3769), (-2.019, -3.146, 1.885e-08), (-2.159, -3.168, 1.463e-08), (2.435, -2.084, 4.108e-08), (4.025, 0.1359, 0.3769), (0.6964, -2.062, 4.255e-08), (0.03505, -1.254, 4.255e-08), (-1.03, -1.896, 2.74e-08), (-1.598, -4.313, 3.328e-08), (-1.751, -4.502, 1.434e-10), (0.4953, -4.336, 3.356e-08), (0.6129, -4.49, 3.22e-08), (2.164, -3.322, 2.179e-08), (2.375, -3.442, 1.93e-08), (-2.019, -3.146, 0.4447), (2.435, -2.181, 0.3914), (0.6964, -2.062, 0.4447), (0.03505, -1.254, 0.4447), (-1.03, -1.896, 0.4447), (-1.598, -4.313, 0.4447), (0.4953, -4.336, 0.4447), (2.164, -3.322, 0.4447), (-1.374, -3.053, 0.5407), (1.755, -2.469, 0.5407), (0.5331, -2.29, 0.5407), (0.06847, -1.723, 0.5407), (-0.6797, -2.174, 0.5407), (-1.079, -3.872, 0.5407), (0.3918, -3.888, 0.5407), (1.564, -3.176, 0.5407), (-0.4969, -2.925, 0.4585), (0.828, -2.677, 0.4585), (0.3107, -2.602, 0.4585), (0.114, -2.362, 0.4585), (-0.2028, -2.553, 0.4585), (-0.3719, -3.272, 0.4585), (0.2509, -3.278, 0.4585), (0.7474, -2.977, 0.4585), (-0.05989, -2.861, 0.5231), (0.3664, -2.781, 0.5231), (0.2, -2.757, 0.5231), (0.1367, -2.68, 0.5231), (0.03474, -2.741, 0.5231), (-0.01968, -2.973, 0.5231), (0.1807, -2.975, 0.5231), (0.3405, -2.878, 0.5231), (0.1474, -2.831, 0.5231), (2.985, -1.857, 3.598e-08), (3.437, -0.9919, 3.598e-08), (4.007, -1.173, -4.42e-09), (2.614, -3.529, 2.226e-08), (4.837, -1.155, -2.009e-08), (2.846, -4.682, 4.73e-08), (2.998, -4.477, 5.026e-08), (4.138, -4.664, 6.528e-08), (4.025, -4.437, 6.825e-08), (5.466, -3.672, 6.673e-08), (5.102, -3.611, 6.957e-08), (5.637, -2.314, 4.508e-08), (5.375, -2.343, 4.796e-08), (4.98, -0.8725, -1.765e-08), (4.025, -4.437, 0.367), (5.102, -3.611, 0.367), (5.375, -2.343, 0.367), (3.219, -4.038, 0.3291), (4.623, -1.501, 0.3291), (2.926, -3.314, 0.3291), (3.989, -1.514, 0.3291), (3.554, -1.377, 0.3291), (3.209, -2.037, 0.3291), (4.003, -4.007, 0.3291), (4.825, -3.377, 0.3291), (5.034, -2.408, 0.3291), (3.441, -3.596, 0.3605), (4.407, -1.85, 0.3605), (3.239, -3.097, 0.3605), (3.971, -1.859, 0.3605), (3.671, -1.764, 0.3605), (3.434, -2.219, 0.3605), (3.98, -3.574, 0.3605), (4.546, -3.141, 0.3605), (4.69, -2.474, 0.3605), (3.699, -3.082, 0.3353), (4.157, -2.255, 0.3353), (3.603, -2.846, 0.3353), (3.95, -2.259, 0.3353), (3.808, -2.214, 0.3353), (3.696, -2.43, 0.3353), (3.954, -3.072, 0.3353), (4.223, -2.866, 0.3353), (4.291, -2.55, 0.3353), (3.846, -2.79, 0.3353), (4.014, -2.485, 0.3353), (3.811, -2.703, 0.3353), (3.938, -2.487, 0.3353), (3.886, -2.47, 0.3353), (3.845, -2.549, 0.3353), (3.94, -2.786, 0.3353), (4.038, -2.71, 0.3353), (4.063, -2.594, 0.3353), (1.984, -5.402, 0.4581), (2.075, -5.706, 2.666e-09), (1.984, -5.402, 3.462e-09), (0.9842, -5.154, 3.059e-08), (0.7203, -5.33, 2.979e-08), (3.931, -2.619, 0.3165), (2.607, -4.676, 4.401e-08), (2.254, -3.748, 2.306e-08), (0.8936, -4.633, 3.291e-08), (0.9842, -5.154, 0.4581), (2.607, -4.676, 0.4581), (2.254, -3.748, 0.4581), (0.8936, -4.633, 0.4581), (1.867, -5.071, 0.5475), (1.355, -4.943, 0.5475), (2.186, -4.699, 0.5475), (2.006, -4.223, 0.5475), (1.309, -4.677, 0.5475), (-1.502, 3.021, 9.191e-11), (-1.27, 2.842, 9.191e-11), (-1.937, 3.166, 9.191e-11), (-2.42, 3.166, 9.191e-11), (1.745, -4.723, 0.5475), (-0.2607, 3.119, 8.371e-10), (-0.944, 3.091, 8.371e-10), (-2.726, 3.551, -9.3e-09), (-2.571, 3.467, -8.958e-09), (0.1251, 3.764, -2.507e-09), (-0.08283, 3.651, -1.303e-08), (-0.527, 4.187, -2.114e-08), (-0.5076, 4.018, -2.127e-08), (-2.346, 4.265, -2.268e-08), (-2.101, 4.144, -2.281e-08), (-1.502, 3.021, 0.3301), (-1.27, 2.842, 0.3301), (-1.937, 3.166, 0.3301), (-2.42, 3.166, 0.3301), (-0.2607, 3.119, 0.3301), (-0.944, 3.091, 0.3301), (-2.571, 3.467, 0.3301), (-0.08283, 3.651, 0.3301), (-0.5076, 4.018, 0.3301), (-2.101, 4.144, 0.3301), (-1.456, 3.134, 0.3904), (-1.299, 3.014, 0.3904), (-1.749, 3.232, 0.3904), (-2.075, 3.232, 0.3904), (-0.6186, 3.2, 0.3904), (-1.079, 3.181, 0.3904), (-2.177, 3.435, 0.3904), (-0.4987, 3.559, 0.3904), (-0.7851, 3.806, 0.3904), (-1.86, 3.891, 0.3904), (-1.404, 3.352, 0.3417), (-1.332, 3.297, 0.3417), (-1.538, 3.396, 0.3417), (-1.687, 3.396, 0.3417), (-1.021, 3.382, 0.3417), (-1.231, 3.373, 0.3417), (-1.733, 3.489, 0.3417), (-0.9659, 3.546, 0.3417), (-1.097, 3.659, 0.3417), (-1.588, 3.698, 0.3417), (1.782, 4.089, 0.3226), (2.068, 4.291, -3.611e-08), (1.803, 4.096, -3.283e-08), (0.7704, 4.47, -2.011e-08), (0.7171, 4.668, -2.206e-08), (0.2972, 3.723, -7.124e-10), (-1.36, 3.5, 0.3417), (1.395, 3.072, 2.771e-09), (0.1413, 2.971, 1.367e-08), (0.8979, 2.297, 6.385e-09), (0.7704, 4.47, 0.3226), (0.2972, 3.723, 0.3226), (1.395, 3.072, 0.3226), (0.1413, 2.971, 0.3226), (0.8979, 2.297, 0.3226), (1.148, 3.61, 0.3977), (0.933, 3.871, 0.3977), (0.5492, 3.559, 0.3977), (1.15, 3.203, 0.3977), (0.4639, 3.148, 0.3977), (0.8778, 2.779, 0.3977), (1.02, 3.502, 0.3796), (0.8984, 3.649, 0.3796), (0.6818, 3.473, 0.3796), (1.021, 3.272, 0.3796), (0.6336, 3.241, 0.3796), (0.8672, 3.033, 0.3796), (0.8536, 3.362, 0.3796), (-3.922, -2.222, -6.096e-08), (-4.356, -2.314, -6.634e-08), (-2.435, -2.963, 1.354e-08), (-1.574, -1.906, 2.069e-08), (-2.706, -1.811, 4.152e-09), (-4.141, -3.469, -6.817e-08), (-4.536, -3.673, -7.35e-08), (-3.536, -4.476, -4.569e-08), (-3.562, -5.065, -5.099e-08), (-2.015, -4.211, 5.755e-10), (-3.922, -2.222, 0.4599), (-2.435, -2.963, 0.4599), (-1.574, -1.906, 0.4599), (-2.706, -1.811, 0.4599), (-4.141, -3.469, 0.4599), (-3.536, -4.476, 0.4599), (-2.015, -4.211, 0.4599), (-3.535, -2.552, 0.4348), (-2.688, -2.975, 0.4348), (-2.197, -2.372, 0.4348), (-2.842, -2.318, 0.4348), (-3.66, -3.263, 0.4348), (-3.315, -3.837, 0.4348), (-2.919, -3.612, 0.4348), (-3.26, -2.787, 0.4682), (-2.867, -2.983, 0.4682), (-2.64, -2.703, 0.4682), (-2.939, -2.678, 0.4682), (-3.318, -3.116, 0.4682), (-3.158, -3.382, 0.4682), (-2.975, -3.278, 0.4682), (4.083, 3.801, -9.535e-09), (4.234, 4.157, -8.604e-09), (4.669, 1.356, -1.584e-08), (4.022, 1.543, -1.402e-08), (4.165, 2.585, -1.423e-08), (3.496, 3.414, -9.643e-09), (-3.022, -2.99, 0.4682), (5.027, 3.613, -4.926e-09), (5.323, 3.903, -3.879e-09), (5.302, 2.603, 8.368e-10), (5.7, 2.564, -0.0008245), (5.23, 1.559, 8.368e-10), (5.507, 1.265, 1.768e-09), (4.083, 3.801, 0.3202), (4.669, 1.356, 0.3202), (4.022, 1.543, 0.3202), (4.165, 2.585, 0.3202), (3.496, 3.414, 0.3202), (5.027, 3.613, 0.3202), (5.302, 2.603, 0.3202), (5.23, 1.559, 0.3202), (4.332, 3.299, 0.394), (4.681, 1.842, 0.394), (4.295, 1.954, 0.394), (4.381, 2.574, 0.394), (3.982, 3.068, 0.394), (4.894, 3.187, 0.394), (5.058, 2.585, 0.394), (5.015, 1.963, 0.394), (4.516, 2.937, 0.3775), (4.694, 2.193, 0.3775), (4.498, 2.25, 0.3775), (4.541, 2.567, 0.3775), (4.338, 2.819, 0.3775), (4.803, 2.88, 0.3775), (4.887, 2.572, 0.3775), (4.865, 2.255, 0.3775), (4.629, 2.7, 0.3775), (4.695, 2.422, 0.3775), (4.622, 2.444, 0.3775), (4.638, 2.562, 0.3775), (4.562, 2.656, 0.3775), (4.736, 2.679, 0.3775), (4.767, 2.564, 0.3775), (4.759, 2.445, 0.3775), (-1.695, 5.283, -2.209e-08), (-2.308, 4.892, -2.212e-08), (4.676, 2.559, 0.3775), (-2.574, 5.031, -2.359e-08), (0.5409, 4.757, -2.164e-08), (-2.177, 4.373, -2.212e-08), (-0.4936, 4.343, -2.073e-08), (0.09388, 3.963, -3.949e-09), (-1.746, 5.497, -2.272e-08), (0.2173, 4.768, 0.259), (-1.743, 4.861, 0.259), (0.4412, 5.382, -2.203e-08), (0.609, 5.505, -2.253e-08), (-1.695, 5.283, 0.259), (-2.308, 4.892, 0.259), (0.5409, 4.757, 0.259), (-2.177, 4.373, 0.259), (-0.4936, 4.343, 0.259), (0.09388, 3.963, 0.259), (-1.321, 5.13, 0.259), (0.4412, 5.382, 0.259), (-4.157, 2.58, 0.0), (-3.583, 2.789, -4.84e-09), (-2.97, 3.099, -1.182e-09), (-2.937, 3.533, -7.443e-09), (-4.491, 1.266, -2.65e-08), (-3.801, 0.9279, 0.3189), (-3.583, 2.789, 0.2633), (-4.157, 2.58, 0.2633), (-4.671, 3.903, -4.842e-09), (-4.237, 3.601, -8.138e-09), (-3.559, 4.933, 1.538e-08), (-3.426, 4.5, 1.098e-08), (-2.588, 4.237, -2.31e-08), (-2.721, 4.837, -2.401e-08), (-3.801, 0.9279, -5.926e-10), (-3.98, 1.768, -5.926e-10), (-3.376, 0.5699, -5.926e-10), (-3.631, 0.113, -6.73e-09), (-3.775, -0.6209, -8.739e-09), (-4.337, 1.131, -3.006e-08), (-5.381, 0.9349, -2.001e-08), (-5.16, 0.8672, -2.001e-08), (-4.968, 0.1674, -5.167e-09), (-4.767, 0.2795, -5.167e-09), (-5.014, -0.8714, -2.158e-08), (-4.679, -0.6379, -2.062e-08), (-3.745, -1.017, -8.54e-09), (-3.285, -1.548, 3.027e-09), (-4.194, -1.775, -6.497e-08), (-4.656, -1.026, -2.379e-08), (-3.376, 0.5699, 0.3189), (-3.98, 1.768, 0.3189), (-3.631, 0.113, 0.3189), (-3.775, -0.6209, 0.3189), (-4.337, 1.131, 0.3189), (-5.16, 0.8672, 0.3189), (-4.767, 0.2795, 0.3189), (-4.679, -0.6379, 0.3189), (-3.951, 0.7475, 0.3322), (-3.701, 0.5365, 0.3322), (-4.057, 1.243, 0.3322), (-3.851, 0.2672, 0.3322), (-3.936, -0.1653, 0.3322), (-4.267, 0.8671, 0.3322), (-4.753, 0.7117, 0.3322), (-4.521, 0.3654, 0.3322), (-4.469, -0.1754, 0.3322), (-4.071, 0.6037, 0.3322), (-3.96, 0.5099, 0.3322), (-4.118, 0.8238, 0.3322), (-4.027, 0.3902, 0.3322), (-4.065, 0.1979, 0.3322), (-4.212, 0.6568, 0.3322), (-4.428, 0.5878, 0.3322), (-4.325, 0.4338, 0.3322), (-4.301, 0.1935, 0.3322), (-4.167, 0.4886, 0.3322), (-3.745, -1.017, 0.3934), (-3.285, -1.548, 0.3934), (-4.194, -1.775, 0.3934), (-4.656, -1.026, 0.3934), (-3.828, -1.136, 0.4517), (-3.537, -1.472, 0.4517), (-4.111, -1.615, 0.4517), (-4.403, -1.142, 0.4517), (-3.907, -1.25, 0.4361), (-3.778, -1.399, 0.4361), (-4.033, -1.463, 0.4361), (-4.162, -1.253, 0.4361), (-3.97, -1.341, 0.4361), (-0.09022, 4.222, 0.259), (-0.4944, 4.483, 0.259), (-1.653, 4.504, 0.259), (0.1488, 5.198, 0.259), (-0.02286, 4.818, 0.259), (-1.346, 4.881, 0.259), (-1.061, 5.062, 0.259), (-0.2304, 4.449, 0.259), (-0.5032, 4.626, 0.259), (-1.285, 4.64, 0.259), (-0.06911, 5.108, 0.259), (-4.295, 2.565, 0.0), (-2.97, 3.099, 0.2633), (-2.937, 3.533, 0.2633), (-4.237, 3.601, 0.2633), (-3.426, 4.5, 0.2633), (-2.588, 4.237, 0.2633), (-2.721, 4.837, 0.2633), (-3.481, 3.116, 0.3245), (-3.871, 2.974, 0.3245), (-3.064, 3.327, 0.3245), (-3.041, 3.622, 0.3245), (-3.925, 3.668, 0.3245), (-3.374, 4.28, 0.3245), (-2.804, 4.101, 0.3245), (-2.895, 4.509, 0.3245), (-3.433, 3.378, 0.3245), (-3.656, 3.297, 0.3245), (-3.195, 3.499, 0.3245), (-3.182, 3.667, 0.3245), (-3.687, 3.693, 0.3245), (-3.372, 4.043, 0.3245), (-3.046, 3.941, 0.3245), (-3.098, 4.174, 0.3245), (-3.364, 3.598, 0.3122), (-3.464, 3.562, 0.3122), (-3.258, 3.652, 0.3122), (-3.252, 3.727, 0.3122), (-3.477, 3.739, 0.3122), (-3.337, 3.895, 0.3122), (-3.261, 3.957, 0.3122), (-3.191, 3.849, 0.3122), (-3.215, 3.953, 0.3122), (-3.347, 3.767, 0.3122), (1.959, 3.455, -1.153e-09), (3.211, 3.915, -1.007e-08), (4.201, 4.364, -1.016e-08), (2.941, -4.876, 4.463e-08), (4.202, -4.876, 5.935e-08), (2.301, -5.748, -0.004019), (5.437, -3.996, 6.382e-08), (5.315, 4.197, -1.207e-09), (2.299, 4.253, 1.067e-09), (-2.667, -4.621, -2.256e-08), (-2.576, -4.968, -2.461e-08), (-2.667, -4.621, 0.4599), (-3.117, -3.724, 0.4348), (-3.066, -3.33, 0.4682), (6.055, -4.989, 5.119e-08), (6.053, 5.011, 1.097e-08), (4.184, -4.916, 0.404), (2.428, -5.721, 0.4002), (3.019, -4.915, 0.404), (5.325, -4.103, 0.4038), (5.899, -5.021, 0.4071), (6.438, -5.065, -5.099e-08), (6.441, 4.933, 1.538e-08), (1.959, -6.545, -1.153e-09), (3.211, -6.085, -1.007e-08), (4.201, -5.636, -1.016e-08), (5.315, -5.803, -1.207e-09), (2.112, -6.457, 0.3965), (4.182, -5.617, 0.3965), (3.268, -6.033, 0.3965), (5.212, -5.773, 0.3943), (5.272, -5.644, 0.3953), (3.4, -5.828, 0.3972), (4.143, -5.578, 0.3972), (2.88, -5.787, 0.4079), (5.342, -5.036, 0.4105), (5.365, -4.269, 0.4032), (3.185, -5.0, 0.4033), (2.885, -5.776, 0.4082), (4.144, -5.0, 0.4033), (5.207, -5.483, 0.4046), (5.838, -5.025, 0.4059), (4.121, -5.42, 0.4076), (3.348, -5.68, 0.4076), (2.448, -6.177, 0.3972), (4.187, -5.157, 0.4112), (5.314, -4.483, 0.4091), (2.698, -5.663, 0.4003), (3.265, -5.157, 0.4111), (5.081, -5.321, 0.4058), (5.641, -5.007, 0.4126), (4.199, -5.333, 0.4082), (3.328, -5.623, 0.4081), (2.76, -5.896, 0.4075), (4.183, -5.221, 0.4099), (5.158, -4.742, 0.408), (2.833, -5.745, 0.4085), (3.295, -5.218, 0.4105)], [], [(1, 0, 3, 2), (2, 3, 5, 4), (4, 5, 7, 6), (6, 7, 9, 8), (0, 1, 11, 10), (10, 11, 13, 12), (12, 13, 15, 14), (14, 15, 17, 16), (16, 17, 19, 18), (8, 9, 18, 19), (19, 17, 28, 29), (17, 15, 27, 28), (15, 13, 26, 27), (6, 8, 24, 23), (13, 11, 25, 26), (4, 6, 23, 22), (11, 1, 20, 25), (2, 4, 22, 21), (8, 19, 29, 24), (1, 2, 21, 20), (23, 24, 34, 33), (20, 21, 31, 30), (28, 27, 37, 38), (25, 20, 30, 35), (21, 22, 32, 31), (29, 28, 38, 39), (26, 25, 35, 36), (22, 23, 33, 32), (24, 29, 39, 34), (27, 26, 36, 37), (30, 31, 41, 40), (38, 37, 47, 48), (35, 30, 40, 45), (31, 32, 42, 41), (39, 38, 48, 49), (36, 35, 45, 46), (32, 33, 43, 42), (34, 39, 49, 44), (37, 36, 46, 47), (33, 34, 44, 43), (48, 47, 58), (14, 16, 57, 59), (44, 49, 48, 58), (47, 46, 45, 58), (40, 41, 58, 45), (52, 51, 50, 60), (53, 54, 51, 52), (56, 55, 54, 53), (43, 44, 58), (14, 59, 55, 56), (42, 43, 58, 41), (60, 50, 61, 62), (62, 61, 63, 64), (16, 64, 63, 57), (51, 54, 67, 66), (57, 63, 72, 69), (50, 51, 66, 65), (54, 55, 68, 67), (63, 61, 71, 72), (59, 57, 69, 70), (55, 59, 70, 68), (61, 50, 65, 71), (70, 69, 77, 78), (67, 68, 76, 75), (65, 66, 74, 73), (72, 71, 79, 80), (68, 70, 78, 76), (66, 67, 75, 74), (71, 65, 73, 79), (69, 72, 80, 77), (79, 73, 81), (77, 80, 81), (78, 77, 81), (75, 76, 81), (73, 74, 81), (80, 79, 81), (76, 78, 81), (74, 75, 81), (12, 14, 82, 83), (84, 82, 14, 56), (10, 12, 83, 85), (86, 84, 56, 53), (10, 85, 88, 87), (87, 88, 90, 89), (89, 90, 92, 91), (91, 92, 94, 93), (93, 94, 96, 95), (86, 53, 95, 96), (94, 92, 104, 105), (92, 90, 103, 104), (85, 83, 98, 100), (90, 88, 102, 103), (82, 84, 99, 97), (88, 85, 100, 102), (86, 96, 106, 101), (84, 86, 101, 99), (83, 82, 97, 98), (96, 94, 105, 106), (97, 99, 109, 107), (106, 105, 115, 116), (103, 102, 112, 113), (100, 98, 108, 110), (101, 106, 116, 111), (104, 103, 113, 114), (99, 101, 111, 109), (98, 97, 107, 108), (105, 104, 114, 115), (102, 100, 110, 112), (116, 115, 125, 126), (113, 112, 122, 123), (110, 108, 118, 120), (111, 116, 126, 121), (114, 113, 123, 124), (109, 111, 121, 119), (108, 107, 117, 118), (115, 114, 124, 125), (112, 110, 120, 122), (107, 109, 119, 117), (123, 122, 127), (120, 118, 127), (121, 126, 127), (124, 123, 127), (119, 121, 127), (118, 117, 127), (125, 124, 127), (122, 120, 127), (117, 119, 127), (126, 125, 127), (95, 53, 129, 130), (53, 52, 128, 129), (95, 130, 132, 131), (131, 132, 134, 133), (133, 134, 136, 135), (135, 136, 138, 137), (137, 138, 140, 139), (52, 139, 140, 128), (130, 129, 142, 143), (128, 140, 148, 141), (134, 132, 144, 145), (140, 138, 147, 148), (136, 134, 145, 146), (129, 128, 141, 142), (132, 130, 143, 144), (138, 136, 146, 147), (145, 144, 152, 153), (143, 142, 150, 151), (148, 147, 155, 156), (146, 145, 153, 154), (144, 143, 151, 152), (142, 141, 149, 150), (141, 148, 156, 149), (147, 146, 154, 155), (149, 156, 164, 157), (155, 154, 162, 163), (153, 152, 160, 161), (151, 150, 158, 159), (156, 155, 163, 164), (154, 153, 161, 162), (152, 151, 159, 160), (150, 149, 157, 158), (162, 161, 165), (160, 159, 165), (158, 157, 165), (157, 164, 165), (163, 162, 165), (161, 160, 165), (159, 158, 165), (164, 163, 165), (139, 52, 166, 168), (52, 60, 167, 166), (167, 60, 169, 170), (170, 169, 171, 172), (172, 171, 173, 174), (174, 173, 175, 176), (176, 175, 137, 178), (168, 178, 137, 139), (166, 167, 180, 179), (178, 168, 181, 186), (170, 172, 183, 182), (176, 178, 186, 185), (172, 174, 184, 183), (168, 166, 179, 181), (167, 170, 182, 180), (174, 176, 185, 184), (180, 182, 190, 188), (179, 180, 188, 187), (186, 181, 189, 194), (184, 185, 193, 192), (182, 183, 191, 190), (181, 179, 187, 189), (185, 186, 194, 193), (183, 184, 192, 191), (193, 194, 202, 201), (191, 192, 200, 199), (188, 190, 198, 196), (187, 188, 196, 195), (194, 189, 197, 202), (192, 193, 201, 200), (190, 191, 199, 198), (189, 187, 195, 197), (198, 199, 209), (197, 195, 209), (201, 202, 209), (199, 200, 209), (196, 198, 209), (195, 196, 209), (202, 197, 209), (200, 201, 209), (137, 175, 207, 208), (135, 137, 208, 210), (207, 175, 205, 204), (204, 205, 211, 203), (203, 211, 299, 212), (212, 299, 215, 214), (210, 214, 215, 135), (207, 204, 217, 219), (208, 207, 219, 218), (203, 212, 222, 216), (214, 210, 221, 223), (210, 208, 218, 221), (204, 203, 216, 217), (212, 214, 223, 222), (218, 219, 227, 226), (217, 216, 224, 225), (223, 221, 229, 231), (221, 218, 226, 229), (219, 217, 225, 227), (216, 222, 230, 224), (222, 223, 231, 230), (231, 229, 237, 239), (229, 226, 234, 237), (227, 225, 233, 235), (224, 230, 238, 232), (230, 231, 239, 238), (226, 227, 235, 234), (225, 224, 232, 233), (239, 237, 243), (237, 234, 243), (235, 233, 243), (232, 238, 243), (238, 239, 243), (234, 235, 243), (233, 232, 243), (95, 131, 244, 245), (93, 95, 245, 246), (244, 131, 133, 242), (93, 246, 240, 241), (241, 240, 247, 248), (248, 247, 249, 250), (250, 249, 251, 252), (133, 252, 251, 242), (249, 247, 258, 259), (245, 244, 255, 256), (247, 240, 253, 258), (242, 251, 260, 254), (244, 242, 254, 255), (251, 249, 259, 260), (246, 245, 256, 257), (240, 246, 257, 253), (259, 258, 266, 267), (256, 255, 263, 264), (253, 257, 265, 261), (260, 259, 267, 268), (257, 256, 264, 265), (255, 254, 262, 263), (258, 253, 261, 266), (254, 260, 268, 262), (266, 261, 269, 274), (262, 268, 276, 270), (267, 266, 274, 275), (264, 263, 271, 272), (261, 265, 273, 269), (268, 267, 275, 276), (265, 264, 272, 273), (263, 262, 270, 271), (276, 275, 283, 284), (273, 272, 280, 281), (271, 270, 278, 279), (274, 269, 277, 282), (270, 276, 284, 278), (275, 274, 282, 283), (272, 271, 279, 280), (269, 273, 281, 277), (277, 281, 285), (284, 283, 285), (281, 280, 285), (279, 278, 285), (282, 277, 285), (278, 284, 285), (283, 282, 285), (280, 279, 285), (135, 215, 288, 287), (133, 135, 287, 286), (290, 288, 215, 299), (252, 133, 286, 289), (252, 289, 292, 291), (291, 292, 294, 293), (293, 294, 296, 295), (295, 296, 298, 297), (297, 298, 290, 299), (296, 294, 300, 301), (286, 287, 228, 236), (288, 290, 206, 220), (294, 292, 177, 300), (292, 289, 213, 177), (287, 288, 220, 228), (289, 286, 236, 213), (290, 298, 302, 206), (298, 296, 301, 302), (213, 236, 308, 305), (301, 300, 309, 310), (206, 302, 311, 304), (177, 213, 305, 303), (220, 206, 304, 306), (300, 177, 303, 309), (228, 220, 306, 307), (302, 301, 310, 311), (236, 228, 307, 308), (306, 304, 313, 315), (309, 303, 312, 318), (304, 311, 320, 313), (307, 306, 315, 316), (303, 305, 314, 312), (311, 310, 319, 320), (308, 307, 316, 317), (305, 308, 317, 314), (310, 309, 318, 319), (317, 316, 325, 326), (314, 317, 326, 323), (319, 318, 327, 328), (315, 313, 322, 324), (318, 312, 321, 327), (313, 320, 329, 322), (316, 315, 324, 325), (312, 314, 323, 321), (320, 319, 328, 329), (325, 324, 333, 334), (321, 323, 332, 330), (329, 328, 337, 338), (326, 325, 334, 335), (323, 326, 335, 332), (328, 327, 336, 337), (324, 322, 331, 333), (327, 321, 330, 336), (322, 329, 338, 331), (333, 331, 344), (336, 330, 344), (331, 338, 344), (334, 333, 344), (330, 332, 344), (338, 337, 344), (335, 334, 344), (332, 335, 344), (337, 336, 344), (252, 291, 345, 346), (250, 252, 346, 347), (250, 347, 342, 343), (343, 342, 341, 340), (291, 340, 341, 345), (341, 342, 348, 339), (346, 345, 349, 350), (342, 347, 351, 348), (347, 346, 350, 351), (345, 341, 339, 349), (349, 339, 352, 354), (348, 351, 356, 353), (351, 350, 355, 356), (339, 348, 353, 352), (350, 349, 354, 355), (356, 355, 361), (352, 353, 361), (355, 354, 361), (354, 352, 361), (353, 356, 361), (62, 64, 363, 362), (9, 7, 360, 359), (18, 9, 359, 357), (16, 18, 357, 358), (64, 16, 358, 363), (360, 7, 364, 365), (62, 362, 367, 366), (366, 367, 369, 368), (368, 369, 371, 370), (364, 370, 371, 365), (362, 363, 377, 376), (367, 362, 376, 379), (358, 357, 372, 373), (365, 371, 381, 378), (359, 360, 375, 374), (363, 358, 373, 377), (371, 369, 380, 381), (360, 365, 378, 375), (357, 359, 374, 372), (369, 367, 379, 380), (377, 373, 383, 387), (381, 380, 390, 391), (375, 378, 388, 385), (372, 374, 384, 382), (378, 381, 391, 388), (379, 376, 386, 389), (373, 372, 382, 383), (376, 377, 387, 386), (380, 379, 389, 390), (374, 375, 385, 384), (385, 388, 398, 395), (382, 384, 394, 392), (388, 391, 401, 398), (389, 386, 396, 399), (383, 382, 392, 393), (386, 387, 397, 396), (390, 389, 399, 400), (384, 385, 395, 394), (387, 383, 393, 397), (391, 390, 400, 401), (392, 394, 408), (398, 401, 408), (399, 396, 408), (393, 392, 408), (396, 397, 408), (400, 399, 408), (394, 395, 408), (397, 393, 408), (401, 400, 408), (395, 398, 408), (62, 366, 407, 410), (169, 60, 411, 409), (60, 62, 410, 411), (407, 366, 406, 405), (405, 406, 403, 404), (409, 404, 403, 169), (407, 405, 412, 413), (411, 410, 415, 416), (410, 407, 413, 415), (404, 409, 414, 402), (409, 411, 416, 414), (405, 404, 402, 412), (402, 414, 420, 417), (413, 412, 418, 419), (416, 415, 421, 422), (412, 402, 417, 418), (415, 413, 419, 421), (414, 416, 422, 420), (420, 422, 428, 426), (418, 417, 423, 424), (421, 419, 425, 427), (422, 421, 427, 428), (417, 420, 426, 423), (419, 418, 424, 425), (428, 427, 429), (423, 426, 429), (425, 424, 429), (426, 428, 429), (424, 423, 429), (427, 425, 429), (93, 241, 432, 433), (91, 93, 433, 434), (91, 434, 430, 431), (431, 430, 435, 436), (436, 435, 437, 438), (437, 435, 444, 445), (435, 430, 440, 444), (434, 433, 442, 443), (430, 434, 443, 440), (650, 437, 445, 652), (432, 439, 446, 441), (433, 432, 441, 442), (441, 446, 453, 448), (443, 442, 449, 450), (440, 443, 450, 447), (652, 445, 452, 653), (445, 444, 451, 452), (442, 441, 448, 449), (444, 440, 447, 451), (449, 448, 455, 456), (451, 447, 454, 458), (448, 453, 460, 455), (450, 449, 456, 457), (447, 450, 457, 454), (653, 452, 459, 654), (452, 451, 458, 459), (460, 654, 459, 467), (459, 458, 467), (456, 455, 467), (458, 454, 467), (455, 460, 467), (457, 456, 467), (454, 457, 467), (205, 175, 464, 463), (175, 173, 465, 464), (173, 171, 466, 465), (466, 171, 462, 461), (461, 462, 469, 468), (468, 469, 471, 470), (470, 471, 473, 472), (463, 472, 473, 205), (461, 468, 479, 474), (464, 465, 477, 476), (468, 470, 480, 479), (472, 463, 475, 481), (466, 461, 474, 478), (470, 472, 481, 480), (465, 466, 478, 477), (463, 464, 476, 475), (478, 474, 482, 486), (480, 481, 489, 488), (477, 478, 486, 485), (475, 476, 484, 483), (474, 479, 487, 482), (481, 475, 483, 489), (479, 480, 488, 487), (476, 477, 485, 484), (489, 483, 491, 497), (487, 488, 496, 495), (484, 485, 493, 492), (486, 482, 490, 494), (488, 489, 497, 496), (485, 486, 494, 493), (483, 484, 492, 491), (482, 487, 495, 490), (491, 492, 500, 499), (490, 495, 503, 498), (497, 491, 499, 505), (495, 496, 504, 503), (492, 493, 501, 500), (494, 490, 498, 502), (496, 497, 505, 504), (493, 494, 502, 501), (504, 505, 508), (501, 502, 508), (499, 500, 508), (498, 503, 508), (505, 499, 508), (503, 504, 508), (500, 501, 508), (502, 498, 508), (406, 366, 513, 510), (368, 370, 511, 512), (366, 368, 512, 513), (511, 370, 509, 507), (507, 509, 514, 506), (523, 522, 599, 598), (506, 517, 526, 519), (510, 517, 518, 406), (519, 526, 600, 525), (512, 511, 522, 523), (507, 506, 519, 520), (510, 513, 524, 521), (511, 507, 520, 522), (513, 512, 523, 524), (526, 521, 515, 600), (517, 510, 521, 526), (364, 7, 529, 530), (7, 5, 528, 529), (5, 3, 527, 528), (552, 550, 563, 564), (550, 548, 562, 563), (527, 608, 535, 536), (536, 535, 537, 538), (538, 540, 614, 612), (509, 370, 539, 540), (370, 364, 530, 539), (0, 10, 543, 541), (10, 87, 544, 543), (3, 0, 541, 542), (87, 89, 545, 544), (531, 3, 542, 546), (531, 546, 548, 547), (547, 548, 550, 549), (549, 550, 552, 551), (545, 89, 551, 552), (555, 554, 91, 431), (553, 89, 91, 554), (551, 89, 553, 556), (543, 544, 559, 557), (548, 546, 561, 562), (555, 431, 551, 556), (544, 545, 560, 559), (546, 542, 558, 561), (542, 541, 532, 558), (545, 552, 564, 560), (541, 543, 557, 532), (563, 562, 571, 572), (561, 558, 567, 570), (559, 560, 569, 568), (564, 563, 572, 573), (558, 532, 565, 567), (562, 561, 570, 571), (557, 559, 568, 566), (560, 564, 573, 569), (532, 557, 566, 565), (566, 568, 577, 575), (569, 573, 582, 578), (570, 567, 576, 579), (567, 565, 574, 576), (571, 570, 579, 580), (565, 566, 575, 574), (568, 569, 578, 577), (573, 572, 581, 582), (572, 571, 580, 581), (577, 578, 583), (582, 581, 583), (581, 580, 583), (575, 577, 583), (578, 582, 583), (579, 576, 583), (576, 574, 583), (580, 579, 583), (574, 575, 583), (556, 553, 584, 587), (553, 554, 585, 584), (555, 556, 587, 586), (554, 555, 586, 585), (587, 584, 588, 591), (585, 586, 590, 589), (586, 587, 591, 590), (584, 585, 589, 588), (589, 590, 594, 593), (590, 591, 595, 594), (588, 589, 593, 592), (591, 588, 592, 595), (594, 595, 596), (592, 593, 596), (595, 592, 596), (593, 594, 596), (522, 520, 516, 599), (524, 523, 598, 597), (521, 524, 597, 515), (520, 519, 525, 516), (600, 515, 601, 607), (515, 597, 604, 601), (525, 600, 607, 603), (516, 525, 603, 602), (598, 599, 606, 605), (597, 598, 605, 604), (599, 516, 602, 606), (605, 607, 601, 604), (602, 603, 605, 606), (607, 605, 603), (527, 3, 531, 608), (529, 528, 533, 609), (540, 539, 613, 614), (527, 536, 611, 534), (530, 529, 609, 610), (612, 614, 622, 620), (539, 530, 610, 613), (528, 527, 534, 533), (536, 538, 612, 611), (611, 612, 620, 619), (613, 610, 618, 621), (533, 534, 616, 615), (620, 622, 630, 628), (534, 611, 619, 616), (614, 613, 621, 622), (610, 609, 617, 618), (609, 533, 615, 617), (615, 616, 624, 623), (628, 630, 639, 637, 636), (619, 620, 628, 627), (618, 617, 625, 626), (621, 618, 626, 629), (617, 615, 623, 625), (616, 619, 627, 624), (622, 621, 629, 630), (625, 623, 631, 633), (624, 627, 635, 632), (630, 629, 638, 639), (623, 624, 632, 631), (627, 628, 636, 635), (626, 625, 633, 634), (629, 626, 634, 638), (634, 633, 640), (638, 634, 640), (636, 637, 640), (633, 631, 640), (632, 635, 640), (639, 638, 640), (631, 632, 640), (637, 639, 640), (635, 636, 640), (506, 514, 518, 517), (462, 171, 642, 643), (171, 169, 641, 642), (340, 291, 644, 646), (291, 293, 645, 644), (469, 462, 643, 648), (647, 645, 293, 295), (453, 653, 654, 460), (446, 652, 653, 453), (439, 650, 652, 446), (437, 650, 651, 438), (649, 641, 169, 403), (537, 509, 540, 538), (241, 248, 439, 432), (439, 248, 651, 650), (645, 647, 660, 657), (646, 644, 659, 658), (644, 645, 657, 659), (655, 661, 660, 647), (665, 664, 668, 670), (664, 646, 658, 668), (666, 665, 670, 669), (667, 666, 669, 671), (667, 671, 661, 655), (696, 676, 690), (696, 690, 692, 695), (695, 692, 693, 698), (698, 693, 675, 679), (657, 660, 677, 680), (670, 668, 685, 673), (668, 658, 688, 685), (661, 671, 672, 682), (660, 661, 682, 677), (658, 659, 678, 688), (671, 669, 674, 672), (659, 657, 680, 678), (669, 670, 673, 674), (295, 662, 655, 647), (681, 691, 682, 672), (683, 681, 672, 674), (684, 683, 674, 673), (694, 684, 673, 685), (687, 686, 680, 677), (689, 697, 688, 678), (686, 689, 678, 680), (697, 694, 685, 688), (691, 687, 677, 682), (690, 676, 691, 681), (692, 690, 681, 683), (693, 692, 683, 684), (675, 693, 684, 694), (696, 695, 686, 687), (698, 679, 697, 689), (695, 698, 689, 686), (679, 675, 694, 697), (676, 696, 687, 691), (469, 648, 656, 663)])
me_002.polygons.foreach_set('use_smooth', [True] * 736)
me_002.use_remesh_preserve_volume = False
me_002.use_remesh_preserve_attributes = False
me_002.use_mirror_vertex_groups = False
me_002.update()

# ---- objects
ob_001 = bpy.data.objects.new('Плоскость.001', me_001)
ob_x = bpy.data.objects.new('Плоскость', me_x)
ob_lamp = bpy.data.objects.new('Lamp', light_lamp)
ob_camera = bpy.data.objects.new('Camera', cam_camera)
ob_003 = bpy.data.objects.new('Плоскость.003', me_003)
ob_target_001 = bpy.data.objects.new('target.001', me_008)
ob_target = bpy.data.objects.new('target', me_004)
ob_relief = bpy.data.objects.new('relief', me_002)

# ---- transforms, parenting, visibility, modifiers, constraints
ob_001.location = (0.0, 0.0, 0.0)
ob_001.lineart.crease_threshold = 0.0
_m = ob_001.modifiers.new('Subsurf', 'SUBSURF')
_m.uv_smooth = 'PRESERVE_CORNERS'
_m.quality = 2
_m.levels = 0
_m.show_only_control_edges = False
_m = ob_001.modifiers.new('Массив', 'ARRAY')
_m.use_constant_offset = True
_m.constant_offset_displace = (10.0, 0.0, 0.0)
_m.use_relative_offset = False
_m.use_merge_vertices = True
_m.merge_threshold = 0.02
_m = ob_001.modifiers.new('Массив.001', 'ARRAY')
_m.use_constant_offset = True
_m.constant_offset_displace = (0.0, -10.0, 0.0)
_m.use_relative_offset = False
_m.use_merge_vertices = True
_m.merge_threshold = 0.02
ob_x.location = (0.0, 0.0, 0.0)
ob_x.display_type = 'WIRE'
ob_x.lineart.crease_threshold = 0.0
ob_lamp.location = (4.076, 1.005, 5.904)
ob_lamp.rotation_euler = (0.6503, 0.05522, 1.866)
ob_lamp.lock_rotations_4d = False
ob_lamp.empty_display_type = 'ARROWS'
ob_lamp.color = (0.0, 0.0, 0.0, 0.0)
ob_lamp.lineart.crease_threshold = 0.0
ob_camera.location = (7.481, -6.508, 5.344)
ob_camera.rotation_euler = (1.109, 0.0, 0.8149)
ob_camera.lock_rotations_4d = False
ob_camera.empty_display_type = 'ARROWS'
ob_camera.color = (0.0, 0.0, 0.0, 0.0)
ob_camera.display_type = 'WIRE'
ob_camera.lineart.crease_threshold = 0.0
ob_003.location = (0.0, 0.0, 0.0)
ob_003.display_type = 'WIRE'
ob_003.lineart.crease_threshold = 0.0
ob_target_001.location = (5.0, -5.0, -2.63)
ob_target_001.scale = (4.593, 4.593, 4.593)
ob_target_001.lineart.crease_threshold = 0.0
ob_target.location = (5.0, -5.0, 0.6405)
ob_target.lineart.crease_threshold = 0.0
ob_relief.location = (0.0, 0.0, 0.0)
ob_relief.lineart.crease_threshold = 0.0
_m = ob_relief.modifiers.new('Subsurf', 'SUBSURF')
_m.uv_smooth = 'PRESERVE_CORNERS'
_m.quality = 2
_m.levels = 2
_m.show_only_control_edges = False
_m = ob_relief.modifiers.new('Массив', 'ARRAY')
_m.use_constant_offset = True
_m.constant_offset_displace = (10.0, 0.0, 0.0)
_m.use_relative_offset = False
_m.use_merge_vertices = True
_m.merge_threshold = 0.02
_m = ob_relief.modifiers.new('Массив.001', 'ARRAY')
_m.use_constant_offset = True
_m.constant_offset_displace = (0.0, -10.0, 0.0)
_m.use_relative_offset = False
_m.use_merge_vertices = True
_m.merge_threshold = 0.02

# ---- collection membership
col_collection_1.objects.link(ob_001)
col_collection_1.objects.link(ob_x)
col_collection_1.objects.link(ob_lamp)
col_collection_1.objects.link(ob_camera)
col_collection_2.objects.link(ob_003)
col_collection_3.objects.link(ob_target_001)
col_collection_3.objects.link(ob_target)
col_collection_3.objects.link(ob_relief)

# ---- scene / render settings (as saved in the file)
scene.camera = ob_camera
scene.frame_start = 1; scene.frame_end = 250; scene.frame_set(1)
scene.render.engine = 'CYCLES'
scene.render.resolution_percentage = 50
scene.render.dither_intensity = 0.0
scene.cycles.use_denoising = False
scene.cycles.samples = 128
scene.cycles.sampling_pattern = 'TABULATED_SOBOL'
scene.cycles.use_adaptive_sampling = False
scene.cycles.use_light_tree = False
scene.cycles.blur_glossy = 0.0
scene.cycles.sample_clamp_indirect = 0.0
scene.cycles.bake_type = 'AO'
scene.view_settings.view_transform = 'Standard'
bpy.context.view_layer.update()
